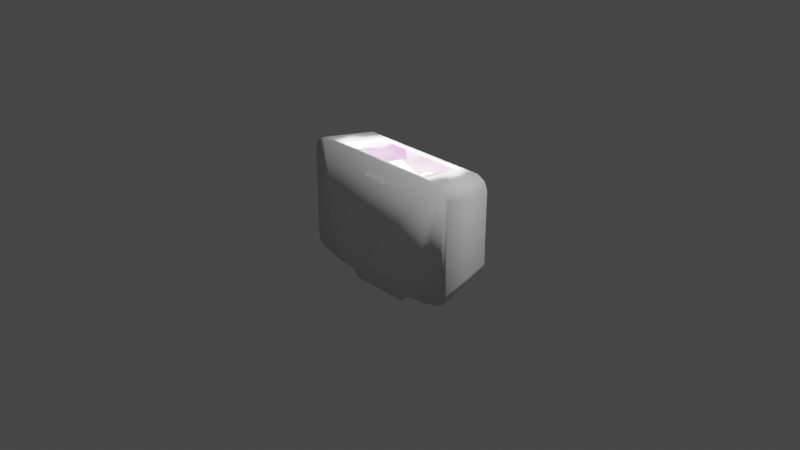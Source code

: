 # Source: Lynx_Airlock_Internal.blend  (saved by Blender 3.1.7; exported with 4.5.12 LTS)
import bpy
from mathutils import Matrix  # noqa: F401  (used for matrix-valued properties, if any)

bpy.ops.wm.read_factory_settings(use_empty=True)
scene = bpy.context.scene
scene.name = 'Scene'

# ---- collections
col_collection = bpy.data.collections.new('Collection'); scene.collection.children.link(col_collection)
col_collider_camera_collider_001 = bpy.data.collections.new('collider:Camera_Collider.001')  # instanced only; not linked into the scene

# ---- materials (node trees are filled in below, after node groups)
mat_depth_001 = bpy.data.materials.new('Depth.001')
mat_depth_001.use_transparent_shadow = False
mat_airlock_internal = bpy.data.materials.new('Airlock_Internal')
mat_airlock_internal.use_transparent_shadow = False

# ---- node groups
ng_maincolor = bpy.data.node_groups.new('MainColor', 'ShaderNodeTree')
_s = ng_maincolor.interface.new_socket(name='Color', in_out='OUTPUT', socket_type='NodeSocketColor')
_s = ng_maincolor.interface.new_socket(name='Alpha', in_out='OUTPUT', socket_type='NodeSocketFloat')
_s = ng_maincolor.interface.new_socket(name='VColor', in_out='INPUT', socket_type='NodeSocketColor')
_s = ng_maincolor.interface.new_socket(name='VAlpha', in_out='INPUT', socket_type='NodeSocketFloat')
_s.min_value = 1e+04
_s = ng_maincolor.interface.new_socket(name='CColor', in_out='INPUT', socket_type='NodeSocketColor')
_s = ng_maincolor.interface.new_socket(name='CAlpha', in_out='INPUT', socket_type='NodeSocketFloat')
_s.min_value = 1.0
_s = ng_maincolor.interface.new_socket(name='TColor', in_out='INPUT', socket_type='NodeSocketColor')
_s = ng_maincolor.interface.new_socket(name='TAlpha', in_out='INPUT', socket_type='NodeSocketFloat')
_s.min_value = 1.0
_N = ng_maincolor.nodes; _L = ng_maincolor.links
n0 = _N.new('NodeGroupInput'); n0.name = 'Group Input'; n0.location = (-284, 35)
n1 = _N.new('NodeGroupOutput'); n1.name = 'Group Output'; n1.location = (332, -19)
n2 = _N.new('ShaderNodeMix'); n2.name = 'VC*CC*TC'; n2.location = (127, -33)
n2.label = 'VC*CC*TC'
n2.hide = True
n2.data_type = 'RGBA'
n2.blend_type = 'MULTIPLY'
n2.inputs[0].default_value = 1.0
n3 = _N.new('ShaderNodeMix'); n3.name = 'VC*CC'; n3.location = (-44, 33)
n3.label = 'VC*CC'
n3.hide = True
n3.data_type = 'RGBA'
n3.blend_type = 'MULTIPLY'
n3.inputs[0].default_value = 1.0
n4 = _N.new('ShaderNodeMath'); n4.name = 'VA*CA'; n4.location = (-59, -19)
n4.label = 'VA*CA'
n4.hide = True
n4.operation = 'MULTIPLY'
n4.inputs[2].default_value = 0.0
n5 = _N.new('ShaderNodeMath'); n5.name = 'VA*CA*TA'; n5.location = (130, -79)
n5.label = 'VA*CA*TA'
n5.hide = True
n5.operation = 'MULTIPLY'
n5.inputs[2].default_value = 0.0
_L.new(n0.outputs[2], n3.inputs[7])
_L.new(n0.outputs[4], n2.inputs[7])
_L.new(n2.outputs[2], n1.inputs[0])
_L.new(n3.outputs[2], n2.inputs[6])
_L.new(n0.outputs[0], n3.inputs[6])
_L.new(n0.outputs[1], n4.inputs[0])
_L.new(n0.outputs[3], n4.inputs[1])
_L.new(n4.outputs[0], n5.inputs[0])
_L.new(n0.outputs[5], n5.inputs[1])
_L.new(n5.outputs[0], n1.inputs[1])
n1.is_active_output = True
ng_color4 = bpy.data.node_groups.new('Color4', 'ShaderNodeTree')
_s = ng_color4.interface.new_socket(name='Color', in_out='OUTPUT', socket_type='NodeSocketColor')
_s = ng_color4.interface.new_socket(name='Alpha', in_out='OUTPUT', socket_type='NodeSocketFloat')
_s = ng_color4.interface.new_socket(name='Color', in_out='INPUT', socket_type='NodeSocketColor')
_s = ng_color4.interface.new_socket(name='Alpha', in_out='INPUT', socket_type='NodeSocketFloat')
_s.min_value = 1.0
_N = ng_color4.nodes; _L = ng_color4.links
n0 = _N.new('NodeGroupInput'); n0.name = 'Group Input'; n0.location = (-403, 18)
n1 = _N.new('NodeGroupOutput'); n1.name = 'Group Output'; n1.location = (154, 24)
_L.new(n0.outputs[1], n1.inputs[1])
_L.new(n0.outputs[0], n1.inputs[0])
n1.is_active_output = True
ng_lighting = bpy.data.node_groups.new('Lighting', 'ShaderNodeTree')
_s = ng_lighting.interface.new_socket(name='AO', in_out='OUTPUT', socket_type='NodeSocketColor')
_s = ng_lighting.interface.new_socket(name='Emission', in_out='OUTPUT', socket_type='NodeSocketColor')
_s = ng_lighting.interface.new_socket(name='LightMap', in_out='INPUT', socket_type='NodeSocketColor')
_s = ng_lighting.interface.new_socket(name='LMAlpha', in_out='INPUT', socket_type='NodeSocketFloat')
_s.min_value = 1e+04
_s = ng_lighting.interface.new_socket(name='LightAmbient', in_out='INPUT', socket_type='NodeSocketFloat')
_s.min_value = 1e+04
_s = ng_lighting.interface.new_socket(name='LightColor1', in_out='INPUT', socket_type='NodeSocketColor')
_s = ng_lighting.interface.new_socket(name='LightColor2', in_out='INPUT', socket_type='NodeSocketColor')
_s = ng_lighting.interface.new_socket(name='LightColor3', in_out='INPUT', socket_type='NodeSocketColor')
_s = ng_lighting.interface.new_socket(name='Occlusion', in_out='INPUT', socket_type='NodeSocketFloat')
_s.min_value = 1e+04
_s = ng_lighting.interface.new_socket(name='BaseColor', in_out='INPUT', socket_type='NodeSocketColor')
_N = ng_lighting.nodes; _L = ng_lighting.links
n0 = _N.new('NodeGroupOutput'); n0.name = 'Group Output'; n0.location = (1055, 27)
n1 = _N.new('ShaderNodeMath'); n1.name = 'Math'; n1.location = (-79, 229)
n1.operation = 'POWER'
n1.inputs[2].default_value = 0.0
n2 = _N.new('ShaderNodeMix'); n2.name = 'Lerp'; n2.location = (542, 55)
n2.label = 'Lerp'
n2.hide = True
n2.data_type = 'RGBA'
n2.inputs[7].default_value = (1.0, 1.0, 1.0, 1.0)
n3 = _N.new('ShaderNodeMix'); n3.name = 'lerp-pre'; n3.location = (290, 36)
n3.label = 'lerp-pre'
n3.hide = True
n3.data_type = 'RGBA'
n3.blend_type = 'ADD'
n3.inputs[0].default_value = 1.0
n4 = _N.new('ShaderNodeMix'); n4.name = 'light3'; n4.location = (106, -32)
n4.label = 'light3'
n4.hide = True
n4.data_type = 'RGBA'
n4.blend_type = 'MULTIPLY'
n4.inputs[0].default_value = 1.0
n5 = _N.new('ShaderNodeMix'); n5.name = 'light2'; n5.location = (106, 18)
n5.label = 'light2'
n5.hide = True
n5.data_type = 'RGBA'
n5.blend_type = 'MULTIPLY'
n5.inputs[0].default_value = 1.0
n6 = _N.new('ShaderNodeMix'); n6.name = 'light1'; n6.location = (106, 61)
n6.label = 'light1'
n6.hide = True
n6.data_type = 'RGBA'
n6.blend_type = 'MULTIPLY'
n6.inputs[0].default_value = 1.0
n7 = _N.new('ShaderNodeMath'); n7.name = 'light3-mult'; n7.location = (-79, -13)
n7.label = 'light3-mult'
n7.hide = True
n7.operation = 'MULTIPLY'
n7.inputs[2].default_value = 0.0
n8 = _N.new('ShaderNodeSeparateColor'); n8.name = 'Separate RGB'; n8.location = (-280, 28)
n8.hide = True
n9 = _N.new('ShaderNodeMix'); n9.name = 'light-sum'; n9.location = (491, -22)
n9.label = 'light-sum'
n9.hide = True
n9.data_type = 'RGBA'
n9.blend_type = 'ADD'
n9.inputs[0].default_value = 1.0
n10 = _N.new('ShaderNodeMix'); n10.name = 'light3.001'; n10.location = (666, -30)
n10.label = 'light*base'
n10.hide = True
n10.data_type = 'RGBA'
n10.blend_type = 'MULTIPLY'
n10.inputs[0].default_value = 1.0
n11 = _N.new('ShaderNodeMix'); n11.name = 'light3.002'; n11.location = (860, -30)
n11.label = 'light*base*AO'
n11.hide = True
n11.data_type = 'RGBA'
n11.blend_type = 'MULTIPLY'
n11.inputs[0].default_value = 1.0
n12 = _N.new('NodeGroupInput'); n12.name = 'Group Input'; n12.location = (-493, 0)
_L.new(n12.outputs[0], n8.inputs[0])
_L.new(n8.outputs[0], n6.inputs[7])
_L.new(n12.outputs[4], n5.inputs[6])
_L.new(n8.outputs[1], n5.inputs[7])
_L.new(n8.outputs[2], n7.inputs[0])
_L.new(n7.outputs[0], n4.inputs[6])
_L.new(n12.outputs[5], n4.inputs[7])
_L.new(n6.outputs[2], n3.inputs[6])
_L.new(n5.outputs[2], n3.inputs[7])
_L.new(n3.outputs[2], n9.inputs[6])
_L.new(n4.outputs[2], n9.inputs[7])
_L.new(n12.outputs[1], n1.inputs[0])
_L.new(n12.outputs[6], n1.inputs[1])
_L.new(n1.outputs[0], n2.inputs[0])
_L.new(n2.outputs[2], n0.inputs[0])
_L.new(n9.outputs[2], n10.inputs[6])
_L.new(n12.outputs[7], n10.inputs[7])
_L.new(n10.outputs[2], n11.inputs[7])
_L.new(n2.outputs[2], n11.inputs[6])
_L.new(n11.outputs[2], n0.inputs[1])
_L.new(n12.outputs[2], n7.inputs[1])
_L.new(n3.outputs[2], n2.inputs[6])
_L.new(n12.outputs[3], n6.inputs[6])
n0.is_active_output = True
ng_standardshader = bpy.data.node_groups.new('StandardShader', 'ShaderNodeTree')
_s = ng_standardshader.interface.new_socket(name='BSDF', in_out='OUTPUT', socket_type='NodeSocketShader')
_s = ng_standardshader.interface.new_socket(name='BaseColor', in_out='INPUT', socket_type='NodeSocketColor')
_s = ng_standardshader.interface.new_socket(name='Shininess', in_out='INPUT', socket_type='NodeSocketFloat')
_s.min_value = 1e+04
_s = ng_standardshader.interface.new_socket(name='Gloss', in_out='INPUT', socket_type='NodeSocketFloat')
_s.min_value = 1e+04
_s = ng_standardshader.interface.new_socket(name='Emission', in_out='INPUT', socket_type='NodeSocketColor')
_s = ng_standardshader.interface.new_socket(name='Emission Strength', in_out='INPUT', socket_type='NodeSocketFloat')
_s.min_value = 1e+06
_s = ng_standardshader.interface.new_socket(name='Alpha', in_out='INPUT', socket_type='NodeSocketFloat')
_s.min_value = 1.0
_s = ng_standardshader.interface.new_socket(name='NormalColor', in_out='INPUT', socket_type='NodeSocketColor')
_N = ng_standardshader.nodes; _L = ng_standardshader.links
n0 = _N.new('NodeGroupOutput'); n0.name = 'Group Output'; n0.location = (555, 248)
n1 = _N.new('NodeGroupInput'); n1.name = 'Group Input'; n1.location = (-444, 74)
n2 = _N.new('ShaderNodeNormalMap'); n2.name = 'Normal Map'; n2.location = (-96, -256)
n2.hide = True
n3 = _N.new('ShaderNodeMath'); n3.name = 'Roughness'; n3.location = (-4, -2)
n3.label = 'Roughness'
n3.hide = True
n3.operation = 'SQRT'
n3.inputs[2].default_value = 0.0
n4 = _N.new('ShaderNodeMath'); n4.name = 'SpecularConv'; n4.location = (-120, 39)
n4.label = 'SpecularConv'
n4.hide = True
n4.operation = 'SQRT'
n4.inputs[2].default_value = 0.0
n5 = _N.new('ShaderNodeMath'); n5.name = 'Gloss2Rough'; n5.location = (-176, -1)
n5.label = 'Gloss2Rough'
n5.hide = True
n5.operation = 'SUBTRACT'
n5.inputs[0].default_value = 1.0
n5.inputs[2].default_value = 0.0
n6 = _N.new('ShaderNodeBsdfPrincipled'); n6.name = 'Principled BSDF'; n6.location = (226, 256)
n6.distribution = 'GGX'
n6.subsurface_method = 'BURLEY'
n6.inputs[3].default_value = 1.45
_L.new(n6.outputs[0], n0.inputs[0])
_L.new(n4.outputs[0], n6.inputs[13])
_L.new(n1.outputs[3], n6.inputs[27])
_L.new(n3.outputs[0], n6.inputs[2])
_L.new(n1.outputs[0], n6.inputs[0])
_L.new(n1.outputs[1], n4.inputs[0])
_L.new(n1.outputs[6], n2.inputs[1])
_L.new(n5.outputs[0], n3.inputs[0])
_L.new(n1.outputs[2], n5.inputs[1])
_L.new(n2.outputs[0], n6.inputs[5])
_L.new(n1.outputs[5], n6.inputs[4])
_L.new(n1.outputs[4], n6.inputs[28])
n0.is_active_output = True
ng_dxtnormal = bpy.data.node_groups.new('dxtNormal', 'ShaderNodeTree')
_s = ng_dxtnormal.interface.new_socket(name='Color', in_out='OUTPUT', socket_type='NodeSocketColor')
_s = ng_dxtnormal.interface.new_socket(name='RGB', in_out='INPUT', socket_type='NodeSocketColor')
_s = ng_dxtnormal.interface.new_socket(name='Alpha', in_out='INPUT', socket_type='NodeSocketFloat')
_s.min_value = 1e+04
_N = ng_dxtnormal.nodes; _L = ng_dxtnormal.links
n0 = _N.new('NodeReroute'); n0.name = 'Reroute'; n0.location = (396, 44)
n0.width = 100
n0.socket_idname = 'NodeSocketFloat'
n1 = _N.new('NodeReroute'); n1.name = 'Reroute.002'; n1.location = (378, 56)
n1.width = 100
n1.socket_idname = 'NodeSocketFloat'
n2 = _N.new('NodeReroute'); n2.name = 'Reroute.001'; n2.location = (376, 13)
n2.width = 100
n2.socket_idname = 'NodeSocketFloat'
n3 = _N.new('NodeGroupInput'); n3.name = 'dxtNormalInput'; n3.location = (36, 79)
n3.label = 'dxtNormalInput'
n4 = _N.new('NodeGroupOutput'); n4.name = 'dxtNormalOutput'; n4.location = (1779, 73)
n4.label = 'dxtNormalOutput'
n5 = _N.new('ShaderNodeSeparateColor'); n5.name = 'dxtNormal.separateRGB'; n5.location = (215, 54)
n5.label = 'separateRGB'
n5.width = 125
n5.hide = True
n6 = _N.new('ShaderNodeVectorMath'); n6.name = 'mul2'; n6.location = (611, 34)
n6.label = '*2'
n6.hide = True
n6.operation = 'SCALE'
n6.inputs[3].default_value = 2.0
n7 = _N.new('ShaderNodeCombineXYZ'); n7.name = 'Combine XYZ'; n7.location = (446, 34)
n7.hide = True
n8 = _N.new('ShaderNodeMath'); n8.name = 'subXY'; n8.location = (1106, 34)
n8.label = 'Z^2'
n8.hide = True
n8.operation = 'SUBTRACT'
n8.use_clamp = True
n8.inputs[0].default_value = 1.0
n8.inputs[2].default_value = 0.0
n9 = _N.new('ShaderNodeMath'); n9.name = 'sqrtZ2'; n9.location = (1271, 34)
n9.label = 'Z = sqrt(1-X^2-Y^2)'
n9.hide = True
n9.operation = 'SQRT'
n9.inputs[2].default_value = 0.0
n10 = _N.new('ShaderNodeCombineColor'); n10.name = 'Combine RGB'; n10.location = (1593, 53)
n10.hide = True
n11 = _N.new('ShaderNodeMath'); n11.name = 'zToBlue'; n11.location = (1436, 34)
n11.label = 'Z to Blue'
n11.hide = True
n11.operation = 'MULTIPLY_ADD'
n12 = _N.new('ShaderNodeVectorMath'); n12.name = 'sub1'; n12.location = (776, 34)
n12.label = '-1'
n12.hide = True
n12.operation = 'SUBTRACT'
n12.inputs[1].default_value = (1.0, 1.0, 0.0)
n13 = _N.new('ShaderNodeVectorMath'); n13.name = 'xy_dot_xy'; n13.location = (941, 34)
n13.label = 'xy . xy'
n13.hide = True
n13.operation = 'DOT_PRODUCT'
_L.new(n3.outputs[0], n5.inputs[0])
_L.new(n5.outputs[1], n0.inputs[0])
_L.new(n3.outputs[1], n2.inputs[0])
_L.new(n2.outputs[0], n1.inputs[0])
_L.new(n1.outputs[0], n10.inputs[0])
_L.new(n10.outputs[0], n4.inputs[0])
_L.new(n7.outputs[0], n6.inputs[0])
_L.new(n6.outputs[0], n12.inputs[0])
_L.new(n8.outputs[0], n9.inputs[0])
_L.new(n9.outputs[0], n11.inputs[0])
_L.new(n11.outputs[0], n10.inputs[2])
_L.new(n0.outputs[0], n7.inputs[1])
_L.new(n2.outputs[0], n7.inputs[0])
_L.new(n0.outputs[0], n10.inputs[1])
_L.new(n12.outputs[0], n13.inputs[0])
_L.new(n12.outputs[0], n13.inputs[1])
_L.new(n13.outputs[1], n8.inputs[1])
n4.is_active_output = True

# ---- material node trees
mat_airlock_internal.use_nodes = True; mat_airlock_internal.node_tree.nodes.clear()
_N = mat_airlock_internal.node_tree.nodes; _L = mat_airlock_internal.node_tree.links
n0 = _N.new('ShaderNodeOutputMaterial'); n0.name = 'Material Output'; n0.location = (1191, 279)
n1 = _N.new('ShaderNodeValue'); n1.name = '_Shininess'; n1.location = (841, 178)
n1.label = '_Shininess'
n1.hide = True
n1.outputs[0].default_value = 0.5
n2 = _N.new('ShaderNodeGroup'); n2.name = 'Group'; n2.location = (657, 252)
n2.hide = True
n2.node_tree = ng_maincolor
n2.inputs[3].default_value = 1.0
n2.inputs[5].default_value = 1.0
n3 = _N.new('ShaderNodeVertexColor'); n3.name = 'Vertex Color'; n3.location = (475, 312)
n3.hide = True
n4 = _N.new('ShaderNodeTexImage'); n4.name = '_BumpMap'; n4.location = (-356, 49)
n4.label = '_BumpMap'
n4.hide = True
n5 = _N.new('ShaderNodeTexImage'); n5.name = '_MainTex'; n5.location = (-356, 180)
n5.label = '_MainTex'
n5.hide = True
n6 = _N.new('ShaderNodeUVMap'); n6.name = 'UV2'; n6.location = (-562, 503)
n6.label = 'UV2'
n6.uv_map = 'UV2'
n7 = _N.new('ShaderNodeUVMap'); n7.name = 'UV'; n7.location = (-562, 175)
n7.label = 'UV'
n7.uv_map = 'UV'
n8 = _N.new('ShaderNodeTexImage'); n8.name = '_LightMap'; n8.location = (-356, 487)
n8.label = '_LightMap'
n8.hide = True
n9 = _N.new('ShaderNodeValue'); n9.name = '_LightAmbient.001'; n9.location = (-255, 435)
n9.label = '_LightAmbient'
n9.hide = True
n9.outputs[0].default_value = 1.0
n10 = _N.new('ShaderNodeGroup'); n10.name = '_LightColor1'; n10.location = (-255, 389)
n10.label = '_LightColor1'
n10.hide = True
n10.node_tree = ng_color4
n10.inputs[0].default_value = (1.0, 0.9647, 0.7647, 0.0)
n10.inputs[1].default_value = 0.0
n11 = _N.new('ShaderNodeGroup'); n11.name = '_LightColor2'; n11.location = (-255, 335)
n11.label = '_LightColor2'
n11.hide = True
n11.node_tree = ng_color4
n11.inputs[0].default_value = (0.0, 0.0, 0.0, 0.0)
n11.inputs[1].default_value = 0.0
n12 = _N.new('ShaderNodeGroup'); n12.name = 'AmbientColor'; n12.location = (-255, 285)
n12.label = 'AmbientColor'
n12.hide = True
n12.node_tree = ng_color4
n12.inputs[0].default_value = (1.0, 1.0, 1.0, 1.0)
n12.inputs[1].default_value = 1.0
n13 = _N.new('ShaderNodeValue'); n13.name = '_Occlusion'; n13.location = (-255, 233)
n13.label = '_Occlusion'
n13.hide = True
n13.outputs[0].default_value = 1.0
n14 = _N.new('ShaderNodeGroup'); n14.name = 'Lighting'; n14.location = (250, 101)
n14.label = 'Lighting'
n14.hide = True
n14.node_tree = ng_lighting
n15 = _N.new('ShaderNodeGroup'); n15.name = '_SpecColor'; n15.location = (487, 125)
n15.label = '_SpecColor'
n15.hide = True
n15.node_tree = ng_color4
n15.inputs[0].default_value = (0.8627, 0.8627, 0.8627, 1.0)
n15.inputs[1].default_value = 1.0
n16 = _N.new('ShaderNodeMath'); n16.name = 'Math.001'; n16.location = (664, 148)
n16.hide = True
n16.operation = 'MULTIPLY'
n16.inputs[2].default_value = 0.0
n17 = _N.new('ShaderNodeMath'); n17.name = 'Math.002'; n17.location = (838, 142)
n17.hide = True
n17.operation = 'MULTIPLY'
n17.inputs[1].default_value = 2.0
n17.inputs[2].default_value = 0.0
n18 = _N.new('ShaderNodeGroup'); n18.name = 'Group.001'; n18.location = (1019, 268)
n18.node_tree = ng_standardshader
n18.inputs[4].default_value = 1.0
n18.inputs[5].default_value = 1.0
n19 = _N.new('ShaderNodeGroup'); n19.name = 'dxtNormal'; n19.location = (-72, 49)
n19.label = 'dxtNormal'
n19.hide = True
n19.node_tree = ng_dxtnormal
_L.new(n7.outputs[0], n5.inputs[0])
_L.new(n7.outputs[0], n4.inputs[0])
_L.new(n4.outputs[0], n19.inputs[0])
_L.new(n4.outputs[1], n19.inputs[1])
_L.new(n5.outputs[0], n2.inputs[4])
_L.new(n3.outputs[0], n2.inputs[0])
_L.new(n3.outputs[1], n2.inputs[1])
_L.new(n10.outputs[0], n14.inputs[3])
_L.new(n11.outputs[0], n14.inputs[4])
_L.new(n18.outputs[0], n0.inputs[0])
_L.new(n5.outputs[1], n16.inputs[0])
_L.new(n16.outputs[0], n17.inputs[0])
_L.new(n15.outputs[0], n16.inputs[1])
_L.new(n12.outputs[0], n14.inputs[5])
_L.new(n5.outputs[0], n14.inputs[7])
_L.new(n13.outputs[0], n14.inputs[6])
_L.new(n8.outputs[0], n14.inputs[0])
_L.new(n8.outputs[1], n14.inputs[1])
_L.new(n9.outputs[0], n14.inputs[2])
_L.new(n2.outputs[0], n18.inputs[0])
_L.new(n14.outputs[0], n2.inputs[2])
_L.new(n14.outputs[1], n18.inputs[3])
_L.new(n1.outputs[0], n18.inputs[1])
_L.new(n17.outputs[0], n18.inputs[2])
_L.new(n19.outputs[0], n18.inputs[6])
_L.new(n6.outputs[0], n8.inputs[0])
n0.is_active_output = True

# ---- world
world_world = bpy.data.worlds.new('World'); scene.world = world_world
world_world.use_nodes = True; world_world.node_tree.nodes.clear()
_N = world_world.node_tree.nodes; _L = world_world.node_tree.links
n0 = _N.new('ShaderNodeOutputWorld'); n0.name = 'World Output'; n0.location = (300, 300)
n1 = _N.new('ShaderNodeBackground'); n1.name = 'Background'; n1.location = (10, 300)
n1.inputs[0].default_value = (0.05088, 0.05088, 0.05088, 1.0)
_L.new(n1.outputs[0], n0.inputs[0])
n0.is_active_output = True
world_world.color = (0.05088, 0.05088, 0.05088)
world_world.use_sun_shadow = False
world_world.sun_shadow_jitter_overblur = 0.0

# ---- cameras
cam_camera = bpy.data.cameras.new('Camera')
cam_camera.clip_end = 100.0
cam_camera.ortho_scale = 7.314

# ---- lights
light_light = bpy.data.lights.new('Light', 'POINT')
light_light.transmission_factor = 0.0
light_light.energy = 1000.0
light_light.shadow_soft_size = 0.1
light_light.shadow_maximum_resolution = 0.006
light_light.use_absolute_resolution = True
light_point_light = bpy.data.lights.new('Point light', 'POINT')
light_point_light.transmission_factor = 0.0
light_point_light.use_custom_distance = True
light_point_light.cutoff_distance = 3.0
light_point_light.energy = 350.0
light_point_light.shadow_soft_size = 0.25
light_point_light.shadow_maximum_resolution = 0.006
light_point_light.use_absolute_resolution = True
light_point_light_001 = bpy.data.lights.new('Point light.001', 'POINT')
light_point_light_001.transmission_factor = 0.0
light_point_light_001.use_custom_distance = True
light_point_light_001.cutoff_distance = 3.0
light_point_light_001.energy = 350.0
light_point_light_001.shadow_soft_size = 0.25
light_point_light_001.shadow_maximum_resolution = 0.006
light_point_light_001.use_absolute_resolution = True

# ---- meshes
me_model_001 = bpy.data.meshes.new('Model.001')
me_model_001.from_pydata([(-0.2742, -0.5614, 0.2496), (-0.2742, 0.2667, -0.3116), (0.2742, -0.5614, -0.3116), (-0.2742, 0.2667, 0.2496), (-0.2742, -0.5614, -0.3116), (0.2742, -0.5614, 0.2496), (0.2742, 0.2667, -0.3116), (0.2742, 0.2667, 0.2496), (0.5796, -0.5306, -0.3116), (0.4529, -0.6014, -0.3116), (-0.5796, -0.5306, -0.3116), (-0.4529, -0.6014, -0.3116), (-0.5796, 0.355, -0.3116), (0.5796, 0.355, -0.3116), (-0.5796, 0.355, 0.2496), (-0.5796, -0.5938, 0.2496), (0.5796, -0.5938, 0.2496), (0.4529, -0.6786, 0.2496), (0.5796, 0.355, 0.2496), (-0.4529, -0.6786, 0.2496)], [], [(9, 11, 19, 17), (9, 17, 16, 8), (18, 14, 12, 13), (19, 11, 10, 15), (8, 16, 18, 13), (12, 14, 15, 10), (2, 9, 8), (4, 10, 11), (4, 1, 12, 10), (1, 6, 13, 12), (2, 4, 11, 9), (6, 2, 8, 13), (3, 0, 15, 14), (5, 16, 17), (7, 3, 14, 18), (0, 5, 17, 19), (0, 19, 15), (5, 7, 18, 16)])
_uv = me_model_001.uv_layers.new(name='UVMap')
_uv.uv.foreach_set('vector', [0.5544, 0.5833, 0.4232, 0.5833, 0.4232, 0.9105, 0.5544, 0.9105, 0.8146, 0.002682, 0.9981, 0.002682, 0.9981, 0.09207, 0.8146, 0.09207, 0.2389, 0.9468, 0.5089, 0.9468, 0.2248, 0.9895, 0.2703, 0.9468, 0.9981, 0.002682, 0.8146, 0.002682, 0.8146, 0.09207, 0.9981, 0.09207, 0.9831, 0.3817, 0.8414, 0.4136, 0.2797, 0.3548, 0.01855, 0.3548, 0.01855, 0.3079, 0.8351, 0.4341, 0.9819, 0.4341, 0.9672, 0.6941, 0.7613, 0.4534, 0.8048, 0.4653, 0.7897, 0.519, 0.774, 0.1138, 0.7897, 0.02696, 0.8048, 0.273, 0.774, 0.1138, 0.65, 0.05353, 0.676, 0.02696, 0.7897, 0.02696, 0.65, 0.05353, 0.1282, 0.3053, 0.01855, 0.3079, 0.676, 0.02696, 0.7613, 0.4534, 0.7789, 0.1989, 0.8048, 0.273, 0.8048, 0.4653, 0.1282, 0.3053, 0.7437, 0.4732, 0.7897, 0.519, 0.01855, 0.3079, 0.6468, 0.07576, 0.5601, 0.1312, 0.5535, 0.01899, 0.6637, 0.01907, 0.5601, 0.3998, 0.5534, 0.4456, 0.5378, 0.399, 0.6467, 0.3952, 0.6468, 0.07576, 0.6637, 0.01907, 0.6636, 0.4457, 0.5575, 0.1557, 0.5574, 0.3921, 0.5378, 0.399, 0.5378, 0.2323, 0.5575, 0.1557, 0.5378, 0.2323, 0.5535, 0.01899, 0.5601, 0.3998, 0.6467, 0.3952, 0.6636, 0.4457, 0.5534, 0.4456])
_uv.active_render = True
_uv = me_model_001.uv_layers.new(name='UVMap2')
_uv.uv.foreach_set('vector', [0.6048, 0.5758, 0.7533, 0.5758, 0.7533, 0.9475, 0.6048, 0.9475, 0.603, 0.5857, 0.603, 0.9373, 0.5533, 0.9301, 0.5557, 0.5796, 0.2166, 0.6513, 0.5386, 0.6513, 0.5386, 0.9631, 0.2166, 0.9631, 0.9049, 0.9362, 0.9049, 0.5867, 0.9518, 0.5807, 0.9541, 0.9291, 0.2267, 0.4773, 0.0909, 0.5077, 0.09106, 0.04849, 0.2269, 0.04868, 0.5074, 0.04906, 0.6432, 0.2186, 0.6431, 0.5084, 0.5073, 0.4777, 0.2586, 0.4739, 0.2574, 0.5116, 0.2267, 0.4773, 0.4557, 0.4643, 0.5073, 0.4777, 0.367, 0.5117, 0.4557, 0.4643, 0.4854, 0.2339, 0.5073, 0.2184, 0.5073, 0.4777, 0.4854, 0.2339, 0.2464, 0.09916, 0.2269, 0.04868, 0.5073, 0.2184, 0.2586, 0.4739, 0.4069, 0.4787, 0.367, 0.5117, 0.2574, 0.5116, 0.2464, 0.09916, 0.2453, 0.4562, 0.2267, 0.4773, 0.2269, 0.04868, 0.7084, 0.2629, 0.7448, 0.4898, 0.6713, 0.5071, 0.6713, 0.2185, 0.9206, 0.4898, 0.9506, 0.5071, 0.9201, 0.548, 0.9176, 0.2629, 0.7084, 0.2629, 0.6713, 0.2185, 0.9506, 0.2185, 0.7608, 0.4967, 0.9156, 0.4967, 0.9201, 0.548, 0.8109, 0.548, 0.7608, 0.4967, 0.8109, 0.548, 0.6713, 0.5071, 0.9206, 0.4898, 0.9176, 0.2629, 0.9506, 0.2185, 0.9506, 0.5071])
me_model_001.use_remesh_fix_poles = True
me_model_001.use_remesh_preserve_attributes = False
me_model_001.update()
me_model_001.normals_split_custom_set([tuple(v) for v in zip(*[iter([0.0, 0.9907, 0.1364, 0.0, 0.9907, 0.1364, 0.0, 0.9907, 0.1364, 0.0, 0.9907, 0.1364, -0.5207, 0.8471, 0.106, -0.5207, 0.8471, 0.106, -0.5207, 0.8471, 0.106, -0.5207, 0.8471, 0.106, 0.0, -1.0, 0.0, 0.0, -1.0, 0.0, 0.0, -1.0, 0.0, 0.0, -1.0, 0.0, 0.5207, 0.8471, 0.106, 0.5207, 0.8471, 0.106, 0.5207, 0.8471, 0.106, 0.5207, 0.8471, 0.106, -1.0, 5.789e-08, 0.0, -1.0, 5.789e-08, 0.0, -1.0, 5.789e-08, 0.0, -1.0, 5.789e-08, 0.0, 1.0, 5.789e-08, 0.0, 1.0, 5.789e-08, 0.0, 1.0, 5.789e-08, 0.0, 1.0, 5.789e-08, 0.0, 4.205e-07, -2.13e-07, 1.0, 4.205e-07, -2.13e-07, 1.0, 4.205e-07, -2.13e-07, 1.0, 0.0, 6.39e-07, 1.0, 0.0, 6.39e-07, 1.0, 0.0, 6.39e-07, 1.0, 3.418e-07, -1.739e-08, 1.0, 3.418e-07, -1.739e-08, 1.0, 3.418e-07, -1.739e-08, 1.0, 3.418e-07, -1.739e-08, 1.0, -7.412e-08, 0.0, 1.0, -7.412e-08, 0.0, 1.0, -7.412e-08, 0.0, 1.0, -7.412e-08, 0.0, 1.0, -6.405e-08, 7.453e-07, 1.0, -6.405e-08, 7.453e-07, 1.0, -6.405e-08, 7.453e-07, 1.0, -6.405e-08, 7.453e-07, 1.0, 0.0, -1.739e-08, 1.0, 0.0, -1.739e-08, 1.0, 0.0, -1.739e-08, 1.0, 0.0, -1.739e-08, 1.0, -2.197e-07, 1.032e-06, -1.0, -2.197e-07, 1.032e-06, -1.0, -2.197e-07, 1.032e-06, -1.0, -2.197e-07, 1.032e-06, -1.0, -3.724e-07, 5.029e-07, -1.0, -3.724e-07, 5.029e-07, -1.0, -3.724e-07, 5.029e-07, -1.0, 4.941e-08, 1.181e-06, -1.0, 4.941e-08, 1.181e-06, -1.0, 4.941e-08, 1.181e-06, -1.0, 4.941e-08, 1.181e-06, -1.0, 8.738e-08, 5.083e-07, -1.0, 8.738e-08, 5.083e-07, -1.0, 8.738e-08, 5.083e-07, -1.0, 8.738e-08, 5.083e-07, -1.0, 0.0, 0.0, -1.0, 0.0, 0.0, -1.0, 0.0, 0.0, -1.0, -2.197e-07, 1.032e-06, -1.0, -2.197e-07, 1.032e-06, -1.0, -2.197e-07, 1.032e-06, -1.0, -2.197e-07, 1.032e-06, -1.0])] * 3)])
me_depthmask = bpy.data.meshes.new('Depthmask')
me_depthmask.from_pydata([(0.8432, -0.5906, -0.3274), (0.1303, -0.3496, -0.3479), (0.1141, -0.356, -0.3479), (0.7539, -0.6382, -0.3274), (0.8822, -0.5099, -0.3275), (0.1366, -0.3354, -0.3479), (0.8822, 0.2899, -0.3275), (0.1366, -0.2055, -0.3479), (0.8686, 0.349, -0.3275), (0.1303, -0.1912, -0.3479), (0.8208, 0.3984, -0.3275), (0.1141, -0.1849, -0.3479), (0.4299, 0.4828, -0.3275), (0.1167, -0.3251, -0.3369), (0.1149, -0.3337, -0.3369), (0.657, 0.5973, 0.2783), (0.8876, 0.5328, 0.2783), (0.4309, 0.6198, 0.2783), (0.949, 0.3922, 0.2783), (0.949, -0.5949, 0.2783), (0.8976, -0.6894, 0.278), (0.9354, 0.482, 0.2783), (0.3317, 0.7054, 0.2783), (0.3655, 0.5281, -0.3667), (0.8207, -0.7266, 0.2776), (-0.3655, 0.5281, -0.3667), (-0.3315, 0.7054, 0.2783), (-0.4299, 0.4828, -0.3275), (-0.1141, -0.1849, -0.3479), (-0.752, 0.4238, -0.3275), (-0.657, 0.5973, 0.2783), (-0.8188, 0.5592, 0.2783), (-0.4309, 0.6198, 0.2783), (-0.8447, 0.3737, -0.3275), (-0.9115, 0.5074, 0.2783), (-0.8822, 0.2899, -0.3275), (-0.949, 0.3922, 0.2783), (-0.8822, -0.5099, -0.3275), (-0.949, -0.5949, 0.2783), (-0.8432, -0.5906, -0.3274), (-0.91, -0.6777, 0.2783), (-0.7539, -0.6382, -0.3274), (-0.8207, -0.7266, 0.2783), (-0.1303, -0.3496, -0.3479), (-0.1141, -0.356, -0.3479), (0.0975, -0.3424, -0.3369), (0.1077, -0.3404, -0.3369), (-0.0975, -0.3424, -0.3369), (-0.1078, -0.3404, -0.3369), (-0.1149, -0.3337, -0.3369), (-0.1366, -0.3354, -0.3479), (-0.1167, -0.3251, -0.3369), (-0.1366, -0.2055, -0.3479), (-0.1167, -0.2158, -0.3369), (-0.1303, -0.1912, -0.3479), (-0.1149, -0.2071, -0.3369), (-0.1078, -0.2005, -0.3369), (-0.0975, -0.1985, -0.3369), (0.0975, -0.1985, -0.3369), (0.1078, -0.2005, -0.3369), (0.1149, -0.2071, -0.3369), (0.1167, -0.2158, -0.3369), (-0.5957, -0.7188, 0.2248), (-0.5822, -0.6919, 0.2315), (-0.5401, -0.6255, -0.3039), (-0.5526, -0.6396, -0.3106), (0.5957, -0.7188, 0.2248), (0.5526, -0.6396, -0.3106), (0.5822, -0.6919, 0.2315), (0.5401, -0.6255, -0.3039), (0.4529, -0.6014, -0.3116), (-0.4529, -0.6014, -0.3116), (0.0, -0.6014, -0.3116), (-0.4529, -0.6786, 0.2496), (0.4529, -0.6786, 0.2496), (0.0, -0.6786, 0.2496), (0.5796, -0.5938, 0.2496), (0.5796, -0.5306, -0.3116), (-0.5796, -0.5306, -0.3116), (-0.5796, -0.5938, 0.2496)], [], [(0, 2, 1), (0, 3, 2), (4, 0, 1), (5, 4, 1), (6, 4, 5), (7, 6, 5), (8, 6, 7), (9, 8, 7), (8, 9, 10), (11, 10, 9), (11, 12, 10), (13, 5, 1), (14, 13, 1), (10, 12, 15), (16, 10, 15), (8, 10, 16), (15, 12, 17), (4, 6, 18), (19, 4, 18), (0, 4, 19), (20, 0, 19), (20, 16, 15), (21, 8, 16), (21, 20, 19), (18, 21, 19), (16, 20, 21), (17, 12, 22), (12, 23, 22), (12, 11, 23), (3, 0, 20), (24, 3, 20), (24, 15, 17), (24, 20, 15), (18, 6, 21), (6, 8, 21), (23, 25, 22), (25, 26, 22), (25, 27, 26), (27, 25, 28), (29, 27, 28), (27, 29, 30), (29, 31, 30), (27, 30, 32), (27, 32, 26), (26, 32, 22), (29, 33, 31), (33, 34, 31), (33, 35, 34), (35, 36, 34), (35, 37, 36), (37, 38, 36), (36, 38, 34), (37, 39, 38), (39, 40, 38), (31, 40, 30), (40, 31, 34), (38, 40, 34), (39, 41, 40), (41, 42, 40), (30, 42, 32), (40, 42, 30), (39, 43, 41), (39, 37, 43), (43, 44, 41), (44, 2, 41), (2, 3, 41), (45, 2, 44), (45, 46, 2), (46, 1, 2), (46, 14, 1), (47, 45, 44), (47, 44, 43), (48, 47, 43), (49, 48, 43), (49, 43, 50), (51, 49, 50), (51, 50, 52), (53, 51, 52), (53, 52, 54), (55, 53, 54), (56, 55, 54), (56, 54, 28), (57, 56, 28), (57, 28, 11), (58, 57, 11), (58, 11, 9), (59, 58, 9), (60, 59, 9), (60, 9, 7), (61, 60, 7), (61, 7, 5), (13, 61, 5), (33, 54, 52), (54, 33, 29), (28, 54, 29), (11, 28, 25), (23, 11, 25), (35, 33, 52), (37, 35, 52), (50, 37, 52), (37, 50, 43), (64, 63, 62), (65, 64, 62), (62, 42, 65), (24, 42, 62), (66, 24, 62), (66, 62, 63), (3, 24, 66), (67, 3, 66), (41, 3, 67), (65, 41, 67), (42, 41, 65), (66, 68, 67), (63, 68, 66), (68, 69, 67), (65, 67, 69), (69, 64, 65), (69, 70, 64), (70, 71, 64), (70, 72, 71), (63, 73, 68), (73, 74, 68), (73, 75, 74), (68, 74, 76), (68, 76, 77), (69, 68, 77), (77, 70, 69), (24, 17, 42), (71, 78, 64), (64, 78, 79), (63, 64, 79), (79, 73, 63), (32, 17, 22), (17, 32, 42)])
me_depthmask.materials.append(mat_depth_001)
me_depthmask.use_remesh_fix_poles = True
me_depthmask.use_remesh_preserve_attributes = False
me_depthmask.update()
me_depthmask.normals_split_custom_set([tuple(v) for v in zip(*[iter([0.5108, -0.5005, -0.6989, -0.05316, 0.2235, -0.9733, -0.1157, 0.107, -0.9875, 0.5108, -0.5005, -0.699, 0.161, -0.6924, -0.7034, -0.05318, 0.2235, -0.9733, 0.6946, -0.1565, -0.7022, 0.5108, -0.5005, -0.699, -0.1157, 0.107, -0.9875, -0.1908, 0.03741, -0.9809, 0.6946, -0.1564, -0.7022, -0.1157, 0.107, -0.9875, 0.6934, 0.05802, -0.7182, 0.6946, -0.1565, -0.7022, -0.1908, 0.03741, -0.9809, -0.1906, -0.03992, -0.9808, 0.6934, 0.05814, -0.7182, -0.1908, 0.03741, -0.9809, 0.6308, 0.3017, -0.7149, 0.6934, 0.05808, -0.7182, -0.1906, -0.03993, -0.9808, -0.1183, -0.1131, -0.9865, 0.6309, 0.3017, -0.7149, -0.1907, -0.03993, -0.9808, 0.6309, 0.3016, -0.7148, -0.1183, -0.1132, -0.9865, 0.3431, 0.5912, -0.7299, -0.04488, -0.2629, -0.9638, 0.3431, 0.5912, -0.7299, -0.1183, -0.1131, -0.9865, -0.04488, -0.263, -0.9638, 0.4222, 0.5051, -0.7527, 0.3431, 0.5912, -0.7299, -0.465, 0.06224, -0.8831, -0.1907, 0.03743, -0.9809, -0.1157, 0.107, -0.9875, -0.3805, 0.2288, -0.896, -0.465, 0.06224, -0.8831, -0.1157, 0.107, -0.9875, 0.3431, 0.5912, -0.7299, 0.4222, 0.5052, -0.7527, 0.1437, 0.7893, 0.597, 0.4117, 0.7209, 0.5575, 0.3431, 0.5912, -0.7299, 0.1438, 0.7893, 0.597, 0.6308, 0.3017, -0.7149, 0.3431, 0.5912, -0.7299, 0.4117, 0.721, 0.5575, 0.1437, 0.7893, 0.597, 0.4221, 0.5051, -0.7528, 0.2858, 0.6385, 0.7146, 0.6946, -0.1564, -0.7022, 0.6934, 0.0581, -0.7182, 0.7601, 0.07612, 0.6453, 0.7712, -0.2008, 0.604, 0.6946, -0.1565, -0.7022, 0.7601, 0.07623, 0.6453, 0.5108, -0.5005, -0.699, 0.6946, -0.1564, -0.7022, 0.7713, -0.2008, 0.604, 0.5708, -0.5841, 0.5771, 0.5108, -0.5005, -0.699, 0.7712, -0.2008, 0.6041, 0.5708, -0.5842, 0.577, 0.4117, 0.7209, 0.5574, 0.1438, 0.7892, 0.597, 0.7232, 0.3914, 0.569, 0.6309, 0.3017, -0.7148, 0.4117, 0.7209, 0.5575, 0.7232, 0.3914, 0.569, 0.5708, -0.5841, 0.5771, 0.7713, -0.2008, 0.604, 0.7601, 0.07616, 0.6453, 0.7232, 0.3914, 0.569, 0.7713, -0.2008, 0.604, 0.4117, 0.7209, 0.5575, 0.5708, -0.5841, 0.577, 0.7232, 0.3914, 0.569, 0.2857, 0.6386, 0.7146, 0.4222, 0.5051, -0.7527, 0.2679, 0.7949, 0.5443, 0.4221, 0.5052, -0.7527, 0.3492, 0.5488, -0.7595, 0.2679, 0.7949, 0.5444, 0.4221, 0.5052, -0.7528, -0.04488, -0.2629, -0.9638, 0.3492, 0.5488, -0.7595, 0.161, -0.6923, -0.7034, 0.5108, -0.5005, -0.699, 0.5709, -0.5841, 0.577, 0.1951, -0.7788, 0.5962, 0.161, -0.6923, -0.7034, 0.5708, -0.5841, 0.5771, 0.195, -0.7788, 0.5962, 0.1437, 0.7892, 0.597, 0.2858, 0.6385, 0.7146, 0.1951, -0.7788, 0.5962, 0.5708, -0.5841, 0.577, 0.1437, 0.7893, 0.597, 0.7601, 0.07617, 0.6453, 0.6934, 0.05807, -0.7182, 0.7232, 0.3914, 0.569, 0.6933, 0.05811, -0.7183, 0.6309, 0.3017, -0.7149, 0.7232, 0.3915, 0.569, 0.3492, 0.5488, -0.7595, -0.349, 0.549, -0.7595, 0.2679, 0.7949, 0.5443, -0.3491, 0.549, -0.7595, -0.2675, 0.7949, 0.5445, 0.2678, 0.7949, 0.5444, -0.349, 0.549, -0.7595, -0.4132, 0.5064, -0.7569, -0.2675, 0.7949, 0.5445, -0.4131, 0.5064, -0.7569, -0.3491, 0.549, -0.7594, 0.04453, -0.2633, -0.9637, -0.2248, 0.6196, -0.7521, -0.4132, 0.5064, -0.7569, 0.04455, -0.2633, -0.9637, -0.4132, 0.5064, -0.7569, -0.2248, 0.6195, -0.7521, -0.1259, 0.7877, 0.6031, -0.2248, 0.6195, -0.7521, -0.2803, 0.762, 0.5838, -0.1259, 0.7877, 0.6031, -0.4132, 0.5064, -0.7569, -0.1259, 0.7877, 0.6031, -0.2853, 0.639, 0.7144, -0.4132, 0.5064, -0.7569, -0.2853, 0.639, 0.7144, -0.2675, 0.7949, 0.5446, -0.2675, 0.7949, 0.5445, -0.2853, 0.639, 0.7144, 0.2679, 0.7949, 0.5444, -0.2248, 0.6195, -0.7521, -0.5362, 0.4465, -0.7163, -0.2803, 0.762, 0.5838, -0.5362, 0.4466, -0.7163, -0.6225, 0.5617, 0.545, -0.2802, 0.762, 0.5838, -0.5362, 0.4465, -0.7163, -0.7002, 0.1171, -0.7043, -0.6225, 0.5616, 0.5451, -0.7001, 0.117, -0.7044, -0.7693, 0.1531, 0.6203, -0.6225, 0.5617, 0.545, -0.7001, 0.1171, -0.7044, -0.6975, -0.1469, -0.7013, -0.7693, 0.1531, 0.6202, -0.6975, -0.1468, -0.7014, -0.7713, -0.1869, 0.6084, -0.7693, 0.1531, 0.6202, -0.7693, 0.1531, 0.6202, -0.7713, -0.1869, 0.6085, -0.6225, 0.5616, 0.5451, -0.6975, -0.1469, -0.7014, -0.5212, -0.4894, -0.6992, -0.7713, -0.1869, 0.6084, -0.5211, -0.4894, -0.6992, -0.5894, -0.5665, 0.5759, -0.7713, -0.1868, 0.6085, -0.2803, 0.762, 0.5838, -0.5893, -0.5665, 0.5759, -0.1259, 0.7877, 0.6031, -0.5893, -0.5665, 0.5759, -0.2803, 0.762, 0.5838, -0.6225, 0.5616, 0.5451, -0.7713, -0.1869, 0.6085, -0.5894, -0.5665, 0.5759, -0.6225, 0.5616, 0.5451, -0.5211, -0.4894, -0.6992, -0.1684, -0.6903, -0.7037, -0.5894, -0.5665, 0.5759, -0.1684, -0.6903, -0.7037, -0.205, -0.7798, 0.5915, -0.5893, -0.5666, 0.5759, -0.1259, 0.7877, 0.6031, -0.205, -0.7798, 0.5915, -0.2854, 0.6389, 0.7144, -0.5893, -0.5666, 0.5759, -0.205, -0.7798, 0.5915, -0.1259, 0.7877, 0.6031, -0.5212, -0.4894, -0.6992, 0.1156, 0.1069, -0.9875, -0.1684, -0.6903, -0.7037, -0.5211, -0.4894, -0.6992, -0.6975, -0.1468, -0.7014, 0.1156, 0.1069, -0.9875, 0.1156, 0.107, -0.9875, 0.05327, 0.2232, -0.9733, -0.1683, -0.6903, -0.7037, 0.05325, 0.2232, -0.9733, -0.05315, 0.2235, -0.9733, -0.1684, -0.6903, -0.7037, -0.05316, 0.2235, -0.9733, 0.161, -0.6923, -0.7034, -0.1684, -0.6903, -0.7037, -0.04834, 0.5988, -0.7995, -0.05316, 0.2235, -0.9733, 0.05327, 0.2232, -0.9733, -0.04833, 0.5988, -0.7994, -0.2112, 0.4599, -0.8625, -0.05315, 0.2235, -0.9733, -0.2112, 0.4599, -0.8625, -0.1157, 0.107, -0.9875, -0.05318, 0.2235, -0.9733, -0.2112, 0.4599, -0.8625, -0.3805, 0.2288, -0.896, -0.1157, 0.107, -0.9875, 0.04856, 0.5985, -0.7997, -0.04834, 0.5988, -0.7995, 0.05323, 0.2232, -0.9733, 0.04856, 0.5985, -0.7997, 0.05325, 0.2232, -0.9733, 0.1156, 0.107, -0.9875, 0.2115, 0.4591, -0.8628, 0.04857, 0.5985, -0.7996, 0.1156, 0.107, -0.9875, 0.38, 0.2293, -0.8961, 0.2115, 0.4591, -0.8628, 0.1156, 0.1069, -0.9875, 0.38, 0.2293, -0.8961, 0.1156, 0.1069, -0.9875, 0.1906, 0.03755, -0.9809, 0.4647, 0.06252, -0.8832, 0.38, 0.2293, -0.8961, 0.1906, 0.03755, -0.981, 0.4647, 0.06252, -0.8832, 0.1906, 0.03753, -0.981, 0.1911, -0.03922, -0.9808, 0.4647, -0.06252, -0.8832, 0.4647, 0.06252, -0.8833, 0.1911, -0.0392, -0.9808, 0.4647, -0.06252, -0.8832, 0.1911, -0.0392, -0.9808, 0.1182, -0.1129, -0.9866, 0.38, -0.2293, -0.8961, 0.4647, -0.06253, -0.8833, 0.1182, -0.1129, -0.9866, 0.2115, -0.4591, -0.8628, 0.38, -0.2293, -0.8961, 0.1182, -0.1129, -0.9865, 0.2115, -0.4591, -0.8628, 0.1182, -0.1129, -0.9866, 0.04453, -0.2633, -0.9637, 0.04851, -0.5985, -0.7996, 0.2115, -0.4591, -0.8628, 0.04453, -0.2633, -0.9637, 0.04851, -0.5985, -0.7996, 0.04452, -0.2633, -0.9637, -0.04492, -0.263, -0.9638, -0.04851, -0.5985, -0.7996, 0.04852, -0.5985, -0.7996, -0.04488, -0.263, -0.9638, -0.0485, -0.5985, -0.7997, -0.04487, -0.2629, -0.9638, -0.1182, -0.1131, -0.9865, -0.2115, -0.4591, -0.8628, -0.04852, -0.5985, -0.7997, -0.1182, -0.1132, -0.9865, -0.38, -0.2293, -0.8961, -0.2115, -0.4591, -0.8628, -0.1182, -0.1131, -0.9865, -0.38, -0.2293, -0.8961, -0.1183, -0.1131, -0.9865, -0.1906, -0.03993, -0.9808, -0.4647, -0.06252, -0.8832, -0.38, -0.2293, -0.8961, -0.1906, -0.03991, -0.9808, -0.4647, -0.06252, -0.8832, -0.1907, -0.0399, -0.9808, -0.1908, 0.03742, -0.9809, -0.465, 0.06226, -0.8831, -0.4647, -0.06252, -0.8833, -0.1908, 0.03742, -0.9809, -0.5362, 0.4465, -0.7163, 0.1182, -0.1129, -0.9866, 0.1911, -0.03918, -0.9808, 0.1182, -0.1129, -0.9866, -0.5362, 0.4465, -0.7163, -0.2248, 0.6196, -0.7521, 0.04452, -0.2633, -0.9637, 0.1182, -0.1129, -0.9866, -0.2248, 0.6196, -0.7521, -0.04489, -0.263, -0.9638, 0.04451, -0.2633, -0.9637, -0.349, 0.549, -0.7595, 0.3492, 0.5488, -0.7595, -0.04488, -0.263, -0.9638, -0.349, 0.549, -0.7595, -0.7001, 0.1171, -0.7043, -0.5362, 0.4465, -0.7163, 0.1911, -0.03916, -0.9808, -0.6975, -0.1469, -0.7014, -0.7001, 0.1171, -0.7044, 0.1911, -0.03917, -0.9808, 0.1906, 0.03753, -0.981, -0.6975, -0.1468, -0.7014, 0.1911, -0.03918, -0.9808, -0.6975, -0.1469, -0.7014, 0.1906, 0.03753, -0.981, 0.1156, 0.1069, -0.9875, 0.6149, -0.08007, 0.7845, 0.6805, 0.189, -0.7079, 0.2511, -0.9189, -0.3042, 0.2151, -0.9738, 0.07413, 0.6149, -0.08005, 0.7845, 0.2511, -0.9189, -0.3042, 0.2512, -0.9189, -0.3042, -0.2049, -0.7799, 0.5915, 0.2152, -0.9738, 0.07418, 0.1951, -0.7788, 0.5962, -0.205, -0.7798, 0.5915, 0.2511, -0.9189, -0.3042, -0.2512, -0.9189, -0.3042, 0.195, -0.7787, 0.5963, 0.2511, -0.9189, -0.3042, -0.2512, -0.9189, -0.3042, 0.2512, -0.9189, -0.3042, 0.6806, 0.189, -0.7079, 0.1609, -0.6924, -0.7034, 0.195, -0.7788, 0.5962, -0.2512, -0.9189, -0.3042, -0.2152, -0.9737, 0.07413, 0.1609, -0.6924, -0.7034, -0.2512, -0.9189, -0.3042, -0.1684, -0.6903, -0.7037, 0.161, -0.6924, -0.7034, -0.2152, -0.9737, 0.07418, 0.2152, -0.9738, 0.07415, -0.1684, -0.6903, -0.7037, -0.2152, -0.9737, 0.07416, -0.2049, -0.7798, 0.5915, -0.1685, -0.6903, -0.7037, 0.2152, -0.9738, 0.07414, -0.2512, -0.9189, -0.3042, -0.6806, 0.189, -0.7079, -0.2152, -0.9738, 0.07411, 0.6806, 0.189, -0.7079, -0.6806, 0.189, -0.7079, -0.2513, -0.9189, -0.3042, -0.6805, 0.189, -0.7079, -0.6149, -0.08009, 0.7845, -0.2152, -0.9738, 0.07412, 0.2152, -0.9737, 0.07418, -0.2152, -0.9738, 0.07417, -0.6149, -0.08007, 0.7845, -0.6149, -0.08003, 0.7845, 0.6149, -0.08009, 0.7845, 0.2151, -0.9738, 0.07416, -0.6149, -0.08007, 0.7845, -0.01267, 0.02935, 0.9995, 0.6149, -0.08005, 0.7845, -0.01266, 0.02935, 0.9995, 0.01268, 0.02935, 0.9995, 0.6149, -0.07999, 0.7845, -0.01267, 0.02935, 0.9995, 4.047e-07, 0.008437, 1.0, 0.01267, 0.02935, 0.9995, 0.6806, 0.189, -0.7079, 0.02301, 0.4481, -0.8937, -0.6805, 0.189, -0.7079, 0.02302, 0.4481, -0.8937, -0.02302, 0.4481, -0.8937, -0.6805, 0.189, -0.7079, 0.02303, 0.4481, -0.8937, -2.43e-05, 0.5065, -0.8622, -0.02303, 0.4481, -0.8937, -0.6805, 0.189, -0.7079, -0.02303, 0.4481, -0.8937, -0.8436, 0.2414, -0.4796, -0.6805, 0.189, -0.7079, -0.8436, 0.2414, -0.4796, -0.8646, 0.2007, 0.4606, -0.615, -0.08007, 0.7845, -0.6805, 0.189, -0.7079, -0.8647, 0.2007, 0.4606, -0.8647, 0.2007, 0.4606, -0.01266, 0.02934, 0.9995, -0.6149, -0.08004, 0.7845, 0.1951, -0.7787, 0.5962, 0.2858, 0.6385, 0.7146, -0.205, -0.7798, 0.5915, 0.01267, 0.02934, 0.9995, 0.8646, 0.2007, 0.4605, 0.6149, -0.08006, 0.7845, 0.615, -0.08008, 0.7845, 0.8646, 0.2007, 0.4606, 0.8437, 0.2414, -0.4796, 0.6805, 0.189, -0.7079, 0.6149, -0.08003, 0.7845, 0.8436, 0.2414, -0.4796, 0.8436, 0.2414, -0.4796, 0.02304, 0.4481, -0.8937, 0.6805, 0.189, -0.7079, -0.2854, 0.6389, 0.7144, 0.2858, 0.6385, 0.7146, 0.2679, 0.7949, 0.5444, 0.2858, 0.6385, 0.7146, -0.2853, 0.6389, 0.7144, -0.205, -0.7798, 0.5915])] * 3)])
me_model_002 = bpy.data.meshes.new('Model.002')
me_model_002.from_pydata([(0.5622, -0.3757, -0.1154), (0.5581, -0.378, -0.1132), (0.5622, -0.378, -0.1132), (0.5622, -0.4181, -0.1132), (0.5581, -0.378, -0.2542), (0.5581, -0.4181, -0.2542), (0.5581, -0.4204, -0.1154), (0.5581, -0.4236, -0.1142), (0.5581, -0.4181, -0.1132), (0.5581, -0.3725, -0.1142), (0.5581, -0.3767, -0.1103), (0.5622, -0.4204, -0.1154), (0.5622, -0.378, -0.2542), (0.5778, -0.3767, -0.1103), (0.5778, -0.4194, -0.1103), (0.5581, -0.4194, -0.1103), (0.5778, -0.4236, -0.1142), (0.5581, -0.3725, -0.2532), (0.5778, -0.3725, -0.2532), (0.5778, -0.3725, -0.1142), (0.5581, -0.4194, -0.2572), (0.5778, -0.4194, -0.2572), (0.5778, -0.3767, -0.2572), (0.5581, -0.3767, -0.2572), (0.5778, -0.4236, -0.2532), (0.5581, -0.4236, -0.2532), (0.5622, -0.3757, -0.252), (0.5581, -0.3757, -0.252), (0.5581, -0.3757, -0.1154), (0.5622, -0.4181, -0.2542), (0.5581, -0.4204, -0.252), (0.5622, -0.4204, -0.252), (0.5581, -0.2959, -0.1103), (0.5581, -0.2533, -0.1103), (0.5581, -0.2522, -0.1154), (0.5581, -0.2546, -0.2542), (0.5581, -0.3002, -0.1142), (0.5581, -0.297, -0.1154), (0.5581, -0.3002, -0.2532), (0.5581, -0.297, -0.252), (0.5581, -0.2946, -0.1132), (0.5622, -0.2546, -0.1132), (0.5581, -0.2546, -0.1132), (0.5622, -0.297, -0.252), (0.5581, -0.2946, -0.2542), (0.5622, -0.2546, -0.2542), (0.5581, -0.2522, -0.252), (0.5622, -0.2522, -0.1154), (0.5622, -0.2522, -0.252), (0.5581, -0.2959, -0.2572), (0.5778, -0.2959, -0.2572), (0.5778, -0.3002, -0.2532), (0.5778, -0.2533, -0.2572), (0.5581, -0.2533, -0.2572), (0.5581, -0.2491, -0.2532), (0.5778, -0.2959, -0.1103), (0.5778, -0.2533, -0.1103), (0.5778, -0.2491, -0.1142), (0.5778, -0.3002, -0.1142), (0.5581, -0.2491, -0.1142), (0.5778, -0.2491, -0.2532), (0.5622, -0.2946, -0.2542), (0.5622, -0.2946, -0.1132), (0.5622, -0.297, -0.1154), (0.5685, -0.4301, -0.1084), (0.5704, -0.4616, -0.1084), (0.5705, -0.4616, -0.2602), (0.5728, -0.4301, -0.2602), (0.5685, -0.3074, -0.1084), (0.5704, -0.3389, -0.1084), (0.5705, -0.3389, -0.2602), (0.5728, -0.3074, -0.2602), (-0.3065, -0.02035, 0.2222), (-0.3065, -0.02035, 0.2517), (-0.4671, -0.02035, 0.2222), (-0.4671, -0.02035, 0.2521), (-0.4787, 0.1195, 0.2228), (-0.4787, -0.02035, 0.2082), (-0.2921, -0.02035, 0.2082), (-0.4787, 0.1195, 0.2514), (-0.4787, -0.02035, 0.2521), (-0.2921, 0.1195, 0.2244), (-0.2921, 0.1195, 0.2526), (-0.2921, -0.02035, 0.2518), (-0.4493, -0.1444, 0.2412), (-0.4575, -0.01595, 0.2419), (-0.4574, -0.01585, 0.2501), (-0.4491, -0.1443, 0.2495), (-0.2977, -0.1285, 0.2344), (-0.3059, -0.01578, 0.2332), (-0.2976, -0.1284, 0.2427), (-0.3057, -0.01568, 0.2415), (-0.4645, -0.1728, 0.2274), (-0.3078, -0.01236, 0.2236), (-0.3121, -0.1776, 0.2317), (-0.3078, -0.01236, 0.2318), (-0.4603, -0.00756, 0.2293), (-0.4603, -0.00756, 0.2375), (-0.3121, -0.1776, 0.2235), (-0.4645, -0.1728, 0.2356), (0.0, 0.355, -0.2676), (0.0, -0.6786, 0.2496), (-0.4529, -0.6786, 0.2496), (0.5796, -0.5306, -0.3116), (0.4529, -0.6014, -0.3116), (-0.5796, 0.005171, 0.2496), (-0.5796, -0.5938, 0.2496), (-0.5796, -0.5306, -0.3116), (-0.4529, -0.6014, -0.3116), (0.5796, -0.5938, 0.2496), (0.5796, 0.355, -0.3116), (0.5289, 0.355, -0.2676), (0.0, 0.355, 0.2056), (0.5289, 0.355, 0.2056), (-0.5796, 0.355, 0.2496), (-0.5289, 0.355, 0.2056), (-0.5289, 0.355, -0.2676), (-0.5796, 0.005171, -0.3116), (0.5796, 0.005171, -0.3116), (0.4529, -0.6786, 0.2496), (0.0, -0.6014, -0.3116), (0.5796, 0.04922, 0.2496), (0.5796, 0.04922, -0.3116), (-0.5796, 0.3024, 0.2496), (-0.5796, 0.04922, 0.2496), (-0.5796, 0.04922, -0.3116), (0.5796, 0.355, 0.2496), (0.5796, 0.3024, 0.2496), (-0.5796, 0.355, -0.3116), (0.0, 0.355, -0.3116), (-0.5796, 0.3024, -0.3116), (0.5796, 0.005171, 0.2496), (0.0, 0.355, 0.2496), (0.0, 0.3024, 0.2496), (0.0, 0.3024, -0.3116), (0.5796, 0.3024, -0.3116), (-0.2688, -0.4397, 0.2496), (-0.2688, -0.1554, 0.2496), (-0.2537, -0.5017, 0.2496), (-0.2126, -0.5472, 0.2496), (-0.1564, -0.5638, 0.2496), (0.2909, -0.4446, 0.2496), (0.2359, -0.5472, 0.2496), (0.277, -0.5017, 0.2496), (0.1797, -0.5638, 0.2496), (-0.2688, 0.005171, 0.2496), (0.2921, -0.4397, 0.2496), (0.2921, 0.005171, 0.2496), (0.0, 0.2566, 0.2496), (0.1797, 0.2566, 0.2496), (0.2359, 0.2399, 0.2496), (0.277, 0.1945, 0.2496), (0.2823, 0.1726, 0.2496), (0.2921, 0.1324, 0.2496), (0.2921, 0.04922, 0.2496), (-0.2688, 0.04922, 0.2496), (-0.2688, 0.02879, 0.2496), (0.2921, 0.02737, 0.2496), (-0.2537, 0.1945, 0.2496), (-0.2545, 0.1912, 0.2496), (-0.1564, 0.2566, 0.2496), (-0.105, 0.2566, 0.2496), (-0.2126, 0.2399, 0.2496), (-0.2688, 0.1324, 0.2496), (0.2921, 0.005171, -0.3116), (0.1797, -0.5638, -0.3116), (0.2921, -0.4397, -0.3116), (0.2359, -0.5472, -0.3116), (0.277, -0.5017, -0.3116), (-0.2688, -0.4397, -0.3116), (-0.2537, -0.5017, -0.3116), (-0.1564, -0.5638, -0.3116), (-0.2126, -0.5472, -0.3116), (-0.2688, 0.005171, -0.3116), (-0.2688, 0.04922, -0.3116), (-0.2688, 0.1324, -0.3116), (0.0, 0.2566, -0.3116), (-0.2537, 0.1945, -0.3116), (-0.1564, 0.2566, -0.3116), (-0.2126, 0.2399, -0.3116), (0.2921, 0.1324, -0.3116), (0.2921, 0.04922, -0.3116), (0.1797, 0.2566, -0.3116), (0.2359, 0.2399, -0.3116), (0.277, 0.1945, -0.3116)], [], [(0, 1, 28), (1, 0, 2), (8, 1, 2), (8, 2, 3), (6, 8, 3), (6, 3, 11), (23, 4, 17), (23, 5, 4), (20, 5, 23), (20, 30, 5), (25, 30, 20), (25, 6, 30), (7, 6, 25), (7, 8, 6), (15, 8, 7), (15, 1, 8), (17, 4, 27), (17, 27, 9), (9, 27, 28), (9, 28, 10), (10, 28, 1), (10, 1, 15), (31, 11, 3), (31, 3, 29), (29, 3, 2), (29, 2, 12), (12, 2, 0), (12, 0, 26), (14, 13, 10), (14, 10, 15), (13, 9, 10), (13, 19, 9), (15, 16, 14), (15, 7, 16), (19, 18, 17), (19, 17, 9), (22, 21, 20), (22, 20, 23), (18, 22, 23), (18, 23, 17), (21, 25, 20), (21, 24, 25), (24, 16, 7), (24, 7, 25), (28, 27, 26), (28, 26, 0), (27, 4, 12), (27, 12, 26), (4, 29, 12), (4, 5, 29), (5, 31, 29), (5, 30, 31), (30, 6, 11), (30, 11, 31), (33, 42, 32), (33, 34, 42), (59, 34, 33), (59, 46, 34), (54, 46, 59), (54, 35, 46), (32, 42, 40), (32, 40, 36), (36, 40, 37), (36, 37, 38), (38, 37, 39), (38, 39, 49), (49, 39, 44), (53, 44, 35), (49, 44, 53), (53, 35, 54), (37, 62, 63), (37, 40, 62), (40, 41, 62), (40, 42, 41), (42, 47, 41), (42, 34, 47), (39, 63, 43), (39, 37, 63), (44, 43, 61), (44, 39, 43), (35, 44, 61), (35, 61, 45), (46, 35, 45), (46, 45, 48), (34, 48, 47), (34, 46, 48), (50, 38, 49), (50, 51, 38), (52, 50, 49), (52, 49, 53), (60, 52, 53), (60, 53, 54), (32, 58, 55), (32, 36, 58), (55, 33, 32), (55, 56, 33), (56, 59, 33), (56, 57, 59), (51, 36, 38), (51, 58, 36), (57, 54, 59), (57, 60, 54), (45, 47, 48), (45, 41, 47), (61, 41, 45), (61, 62, 41), (43, 62, 61), (43, 63, 62), (66, 65, 64), (67, 66, 64), (70, 69, 68), (71, 70, 68), (72, 78, 83), (73, 72, 83), (72, 74, 78), (74, 77, 78), (74, 75, 77), (75, 80, 77), (79, 75, 74), (77, 76, 81), (78, 77, 81), (80, 79, 76), (77, 80, 76), (79, 74, 72), (82, 79, 72), (76, 79, 82), (81, 76, 82), (82, 72, 73), (78, 81, 82), (83, 78, 82), (87, 84, 88), (90, 87, 88), (86, 85, 84), (87, 86, 84), (88, 84, 85), (89, 88, 85), (90, 88, 89), (91, 90, 89), (98, 92, 96), (93, 98, 96), (94, 98, 93), (95, 94, 93), (97, 96, 92), (99, 97, 92), (99, 92, 98), (94, 99, 98), (116, 100, 112), (115, 116, 112), (112, 100, 113), (100, 111, 113), (108, 102, 101), (120, 108, 101), (165, 171, 120), (101, 102, 106), (106, 119, 101), (106, 109, 119), (106, 139, 140), (109, 141, 146), (105, 145, 137), (108, 107, 106), (102, 108, 106), (119, 109, 103), (104, 119, 103), (110, 126, 113), (111, 110, 113), (126, 132, 112), (113, 126, 112), (114, 128, 116), (115, 114, 116), (128, 129, 100), (116, 128, 100), (129, 110, 111), (100, 129, 111), (132, 114, 115), (112, 132, 115), (107, 117, 105), (106, 107, 105), (109, 131, 118), (103, 109, 118), (120, 101, 119), (104, 120, 119), (127, 126, 110), (135, 127, 110), (121, 127, 135), (122, 121, 135), (131, 121, 122), (118, 131, 122), (130, 128, 114), (123, 130, 114), (125, 130, 123), (124, 125, 123), (117, 125, 124), (105, 117, 124), (133, 132, 126), (127, 133, 126), (127, 150, 149), (121, 154, 153), (124, 156, 105), (105, 156, 145), (135, 129, 134), (130, 177, 179), (134, 128, 130), (154, 121, 157), (157, 131, 147), (135, 183, 184), (123, 114, 132), (133, 123, 132), (125, 173, 174), (123, 162, 158), (161, 133, 148), (124, 163, 155), (122, 164, 118), (169, 173, 117), (117, 107, 169), (107, 108, 169), (120, 104, 165), (104, 103, 166), (165, 104, 167), (170, 169, 108), (103, 118, 166), (118, 164, 166), (172, 170, 108), (171, 172, 108), (166, 168, 104), (168, 167, 104), (171, 108, 120), (143, 141, 109), (106, 105, 137), (106, 137, 136), (142, 143, 109), (144, 142, 109), (106, 136, 138), (106, 138, 139), (144, 109, 140), (109, 106, 140), (146, 147, 131), (131, 109, 146), (149, 148, 133), (127, 152, 151), (127, 151, 150), (149, 133, 127), (153, 152, 127), (127, 121, 153), (124, 155, 156), (135, 110, 129), (178, 176, 134), (130, 125, 175), (125, 174, 175), (178, 134, 130), (179, 178, 130), (130, 175, 177), (134, 129, 128), (157, 121, 131), (180, 181, 122), (135, 134, 182), (134, 176, 182), (180, 122, 135), (184, 180, 135), (135, 182, 183), (125, 117, 173), (158, 159, 123), (159, 124, 123), (123, 133, 160), (133, 161, 160), (123, 160, 162), (124, 159, 163), (122, 181, 164)])
_uv = me_model_002.uv_layers.new(name='UVMap')
_uv.uv.foreach_set('vector', [0.3333, 0.3944, 0.3351, 0.3902, 0.3333, 0.3902, 0.3351, 0.3902, 0.3333, 0.3944, 0.3351, 0.3944, 0.3559, 0.3902, 0.3351, 0.3902, 0.3351, 0.3944, 0.3559, 0.3902, 0.3351, 0.3944, 0.3559, 0.3945, 0.3576, 0.3902, 0.3559, 0.3902, 0.3559, 0.3945, 0.3576, 0.3902, 0.3559, 0.3945, 0.3576, 0.3945, 0.2968, 0.3657, 0.2981, 0.3667, 0.2985, 0.3623, 0.2968, 0.3657, 0.2981, 0.3987, 0.2981, 0.3667, 0.2968, 0.3998, 0.2981, 0.3987, 0.2968, 0.3657, 0.2968, 0.3998, 0.299, 0.4006, 0.2981, 0.3987, 0.2985, 0.4032, 0.299, 0.4006, 0.2968, 0.3998, 0.2985, 0.4032, 0.3577, 0.4005, 0.299, 0.4006, 0.3582, 0.4031, 0.3577, 0.4005, 0.2985, 0.4032, 0.3582, 0.4031, 0.3586, 0.3986, 0.3577, 0.4005, 0.3599, 0.3997, 0.3586, 0.3986, 0.3582, 0.4031, 0.3599, 0.3997, 0.3586, 0.3666, 0.3586, 0.3986, 0.2985, 0.3623, 0.2981, 0.3667, 0.299, 0.3648, 0.2985, 0.3623, 0.299, 0.3648, 0.3582, 0.3622, 0.3582, 0.3622, 0.299, 0.3648, 0.3577, 0.3647, 0.3582, 0.3622, 0.3577, 0.3647, 0.3599, 0.3656, 0.3599, 0.3656, 0.3577, 0.3647, 0.3586, 0.3666, 0.3599, 0.3656, 0.3586, 0.3666, 0.3599, 0.3997, 0.3575, 0.4754, 0.2789, 0.4754, 0.2776, 0.4729, 0.3575, 0.4754, 0.2776, 0.4729, 0.3588, 0.4729, 0.3588, 0.4729, 0.2776, 0.4729, 0.2776, 0.4299, 0.3588, 0.4729, 0.2776, 0.4299, 0.3588, 0.4299, 0.3588, 0.4299, 0.2776, 0.4299, 0.2789, 0.4274, 0.3588, 0.4299, 0.2789, 0.4274, 0.3575, 0.4274, 0.3023, 0.384, 0.3199, 0.384, 0.3199, 0.3677, 0.3023, 0.384, 0.3199, 0.3677, 0.3023, 0.3677, 0.3199, 0.384, 0.3224, 0.3677, 0.3199, 0.3677, 0.3199, 0.384, 0.3224, 0.384, 0.3224, 0.3677, 0.3023, 0.3677, 0.2998, 0.384, 0.3023, 0.384, 0.3023, 0.3677, 0.2998, 0.3677, 0.2998, 0.384, 0.3322, 0.3881, 0.3001, 0.3882, 0.3001, 0.3967, 0.3322, 0.3881, 0.3001, 0.3967, 0.3322, 0.3966, 0.3024, 0.3837, 0.3199, 0.3837, 0.3199, 0.3675, 0.3024, 0.3837, 0.3199, 0.3675, 0.3024, 0.3675, 0.3, 0.3837, 0.3024, 0.3837, 0.3024, 0.3675, 0.3, 0.3837, 0.3024, 0.3675, 0.3, 0.3675, 0.3199, 0.3837, 0.3224, 0.3675, 0.3199, 0.3675, 0.3199, 0.3837, 0.3224, 0.3837, 0.3224, 0.3675, 0.3322, 0.3881, 0.3001, 0.3882, 0.3001, 0.3967, 0.3322, 0.3881, 0.3001, 0.3967, 0.3322, 0.3966, 0.3265, 0.3748, 0.3553, 0.3747, 0.3553, 0.3704, 0.3265, 0.3748, 0.3553, 0.3704, 0.3265, 0.3705, 0.3333, 0.3945, 0.335, 0.3945, 0.335, 0.3902, 0.3333, 0.3945, 0.335, 0.3902, 0.3333, 0.3902, 0.335, 0.3945, 0.3558, 0.3903, 0.335, 0.3902, 0.335, 0.3945, 0.3558, 0.3946, 0.3558, 0.3903, 0.3558, 0.3946, 0.3576, 0.3903, 0.3558, 0.3903, 0.3558, 0.3946, 0.3576, 0.3946, 0.3576, 0.3903, 0.3554, 0.3705, 0.3266, 0.3706, 0.3266, 0.3749, 0.3554, 0.3705, 0.3266, 0.3749, 0.3554, 0.3748, 0.3599, 0.3656, 0.3586, 0.3666, 0.3599, 0.3997, 0.3599, 0.3656, 0.3577, 0.3647, 0.3586, 0.3666, 0.3582, 0.3622, 0.3577, 0.3647, 0.3599, 0.3656, 0.3582, 0.3622, 0.299, 0.3648, 0.3577, 0.3647, 0.2985, 0.3623, 0.299, 0.3648, 0.3582, 0.3622, 0.2985, 0.3623, 0.2981, 0.3667, 0.299, 0.3648, 0.3599, 0.3997, 0.3586, 0.3666, 0.3586, 0.3986, 0.3599, 0.3997, 0.3586, 0.3986, 0.3582, 0.4031, 0.3582, 0.4031, 0.3586, 0.3986, 0.3577, 0.4005, 0.3582, 0.4031, 0.3577, 0.4005, 0.2985, 0.4032, 0.2985, 0.4032, 0.3577, 0.4005, 0.299, 0.4006, 0.2985, 0.4032, 0.299, 0.4006, 0.2968, 0.3998, 0.2968, 0.3998, 0.299, 0.4006, 0.2981, 0.3987, 0.2968, 0.3657, 0.2981, 0.3987, 0.2981, 0.3667, 0.2968, 0.3998, 0.2981, 0.3987, 0.2968, 0.3657, 0.2968, 0.3657, 0.2981, 0.3667, 0.2985, 0.3623, 0.3576, 0.3902, 0.3559, 0.3945, 0.3576, 0.3945, 0.3576, 0.3902, 0.3559, 0.3902, 0.3559, 0.3945, 0.3559, 0.3902, 0.3351, 0.3944, 0.3559, 0.3945, 0.3559, 0.3902, 0.3351, 0.3902, 0.3351, 0.3944, 0.3351, 0.3902, 0.3333, 0.3944, 0.3351, 0.3944, 0.3351, 0.3902, 0.3333, 0.3902, 0.3333, 0.3944, 0.3554, 0.3705, 0.3266, 0.3749, 0.3554, 0.3748, 0.3554, 0.3705, 0.3266, 0.3706, 0.3266, 0.3749, 0.3558, 0.3946, 0.3576, 0.3903, 0.3558, 0.3903, 0.3558, 0.3946, 0.3576, 0.3946, 0.3576, 0.3903, 0.335, 0.3945, 0.3558, 0.3946, 0.3558, 0.3903, 0.335, 0.3945, 0.3558, 0.3903, 0.335, 0.3902, 0.3333, 0.3945, 0.335, 0.3945, 0.335, 0.3902, 0.3333, 0.3945, 0.335, 0.3902, 0.3333, 0.3902, 0.3265, 0.3748, 0.3553, 0.3704, 0.3265, 0.3705, 0.3265, 0.3748, 0.3553, 0.3747, 0.3553, 0.3704, 0.3199, 0.3837, 0.3224, 0.3675, 0.3199, 0.3675, 0.3199, 0.3837, 0.3224, 0.3837, 0.3224, 0.3675, 0.3024, 0.3837, 0.3199, 0.3837, 0.3199, 0.3675, 0.3024, 0.3837, 0.3199, 0.3675, 0.3024, 0.3675, 0.3, 0.3837, 0.3024, 0.3837, 0.3024, 0.3675, 0.3, 0.3837, 0.3024, 0.3675, 0.3, 0.3675, 0.3023, 0.3677, 0.2998, 0.384, 0.3023, 0.384, 0.3023, 0.3677, 0.2998, 0.3677, 0.2998, 0.384, 0.3023, 0.384, 0.3199, 0.3677, 0.3023, 0.3677, 0.3023, 0.384, 0.3199, 0.384, 0.3199, 0.3677, 0.3199, 0.384, 0.3224, 0.3677, 0.3199, 0.3677, 0.3199, 0.384, 0.3224, 0.384, 0.3224, 0.3677, 0.3322, 0.3881, 0.3001, 0.3967, 0.3322, 0.3966, 0.3322, 0.3881, 0.3001, 0.3882, 0.3001, 0.3967, 0.3322, 0.3881, 0.3001, 0.3967, 0.3322, 0.3966, 0.3322, 0.3881, 0.3001, 0.3882, 0.3001, 0.3967, 0.3597, 0.4995, 0.2808, 0.497, 0.3584, 0.497, 0.3597, 0.4995, 0.2796, 0.4995, 0.2808, 0.497, 0.3597, 0.5419, 0.2796, 0.4995, 0.3597, 0.4995, 0.3597, 0.5419, 0.2796, 0.5419, 0.2796, 0.4995, 0.3584, 0.5444, 0.2796, 0.5419, 0.3597, 0.5419, 0.3584, 0.5444, 0.2808, 0.5444, 0.2796, 0.5419, 0.4802, 0.5408, 0.3769, 0.5408, 0.3769, 0.5006, 0.4803, 0.5006, 0.4802, 0.5408, 0.3769, 0.5006, 0.4797, 0.4881, 0.3761, 0.4881, 0.3761, 0.4479, 0.4797, 0.4479, 0.4797, 0.4881, 0.3761, 0.4479, 0.041, 0.1258, 0.03511, 0.1365, 0.03514, 0.1106, 0.04102, 0.1106, 0.041, 0.1258, 0.03514, 0.1106, 0.041, 0.1258, 0.1065, 0.126, 0.03511, 0.1365, 0.1065, 0.126, 0.1113, 0.1368, 0.03511, 0.1365, 0.1065, 0.126, 0.1065, 0.1106, 0.1113, 0.1368, 0.1065, 0.1106, 0.1113, 0.1106, 0.1113, 0.1368, 0.02347, 0.2769, 0.006106, 0.2843, 0.005338, 0.2769, 0.1113, 0.1368, 0.1112, 0.2438, 0.035, 0.2436, 0.03511, 0.1365, 0.1113, 0.1368, 0.035, 0.2436, 0.1279, 0.1403, 0.122, 0.2461, 0.1112, 0.2438, 0.1113, 0.1368, 0.1279, 0.1403, 0.1112, 0.2438, 0.1111, 0.2558, 0.1062, 0.2657, 0.0407, 0.2656, 0.03491, 0.2555, 0.1111, 0.2558, 0.0407, 0.2656, 0.1112, 0.2438, 0.1111, 0.2558, 0.03491, 0.2555, 0.035, 0.2436, 0.1112, 0.2438, 0.03491, 0.2555, 0.02354, 0.2769, 0.005338, 0.2769, 0.006127, 0.2696, 0.03511, 0.1365, 0.035, 0.2436, 0.02433, 0.2461, 0.01864, 0.1402, 0.03511, 0.1365, 0.02433, 0.2461, 0.4916, 0.5401, 0.4916, 0.5349, 0.5253, 0.5349, 0.5253, 0.5401, 0.4916, 0.5401, 0.5253, 0.5349, 0.4896, 0.4463, 0.4914, 0.4464, 0.4916, 0.5349, 0.4899, 0.5349, 0.4896, 0.4463, 0.4916, 0.5349, 0.5253, 0.5349, 0.4916, 0.5349, 0.4914, 0.4464, 0.5253, 0.4473, 0.5253, 0.5349, 0.4914, 0.4464, 0.5268, 0.5349, 0.5253, 0.5349, 0.5253, 0.4473, 0.5268, 0.4473, 0.5268, 0.5349, 0.5253, 0.4473, 0.5123, 0.1928, 0.422, 0.1928, 0.4218, 0.0199, 0.5122, 0.01583, 0.5123, 0.1928, 0.4218, 0.0199, 0.5155, 0.1928, 0.5123, 0.1928, 0.5122, 0.01583, 0.5154, 0.01581, 0.5155, 0.1928, 0.5122, 0.01583, 0.4173, 0.01977, 0.4218, 0.0199, 0.422, 0.1928, 0.4175, 0.1928, 0.4173, 0.01977, 0.422, 0.1928, 0.422, 0.2004, 0.422, 0.1928, 0.5123, 0.1928, 0.5123, 0.2004, 0.422, 0.2004, 0.5123, 0.1928, 0.9826, 0.9853, 0.8253, 0.9853, 0.8254, 0.7242, 0.9827, 0.7243, 0.9826, 0.9853, 0.8254, 0.7242, 0.8254, 0.7242, 0.8253, 0.9853, 0.668, 0.7241, 0.8253, 0.9853, 0.668, 0.9853, 0.668, 0.7241, 0.5544, 0.5833, 0.5544, 0.9105, 0.4232, 0.9105, 0.4232, 0.5833, 0.5544, 0.5833, 0.4232, 0.9105, 0.7968, 0.3493, 0.7968, 0.2066, 0.8048, 0.273, 0.5378, 0.2323, 0.5379, 0.06558, 0.5535, 0.01899, 0.5535, 0.01899, 0.5378, 0.399, 0.5378, 0.2323, 0.5535, 0.01899, 0.5534, 0.4456, 0.5378, 0.399, 0.5535, 0.01899, 0.562, 0.154, 0.559, 0.1747, 0.5534, 0.4456, 0.5809, 0.3393, 0.5818, 0.3398, 0.6637, 0.01907, 0.6637, 0.1334, 0.6341, 0.1334, 0.8146, 0.002682, 0.8146, 0.09207, 0.9981, 0.09207, 0.9981, 0.002682, 0.8146, 0.002682, 0.9981, 0.09207, 0.9981, 0.002682, 0.9981, 0.09207, 0.8146, 0.09207, 0.8146, 0.002682, 0.9981, 0.002682, 0.8146, 0.09207, 0.2703, 0.9468, 0.5089, 0.9468, 0.4902, 0.9895, 0.289, 0.9895, 0.2703, 0.9468, 0.4902, 0.9895, 0.2389, 0.9468, 0.5307, 0.9468, 0.5307, 0.9895, 0.2644, 0.9895, 0.2389, 0.9468, 0.5307, 0.9895, 0.5089, 0.9468, 0.2703, 0.9468, 0.289, 0.9895, 0.4902, 0.9895, 0.5089, 0.9468, 0.289, 0.9895, 0.2248, 0.9895, 0.5267, 0.9895, 0.5267, 0.9468, 0.2541, 0.9468, 0.2248, 0.9895, 0.5267, 0.9468, 0.5267, 0.9895, 0.2332, 0.9895, 0.2528, 0.9468, 0.5267, 0.9468, 0.5267, 0.9895, 0.2528, 0.9468, 0.5307, 0.9468, 0.2383, 0.9468, 0.2638, 0.9895, 0.5307, 0.9895, 0.5307, 0.9468, 0.2638, 0.9895, 0.9672, 0.6941, 0.8351, 0.6941, 0.8351, 0.4341, 0.9819, 0.4341, 0.9672, 0.6941, 0.8351, 0.4341, 0.8414, 0.4136, 0.8414, 0.1112, 0.9831, 0.1112, 0.9831, 0.3817, 0.8414, 0.4136, 0.9831, 0.1112, 0.4232, 0.5833, 0.4232, 0.9105, 0.5544, 0.9105, 0.5544, 0.5833, 0.4232, 0.5833, 0.5544, 0.9105, 0.2797, 0.3079, 0.2797, 0.3548, 0.01855, 0.3548, 0.01855, 0.3079, 0.2797, 0.3079, 0.01855, 0.3548, 0.4026, 0.5747, 0.4025, 0.7456, 0.2213, 0.7456, 0.2213, 0.5746, 0.4026, 0.5747, 0.2213, 0.7456, 0.2797, 0.3079, 0.2797, 0.3548, 0.01855, 0.3548, 0.01855, 0.3079, 0.2797, 0.3079, 0.01855, 0.3548, 0.01855, 0.3548, 0.01855, 0.3079, 0.2797, 0.3079, 0.2797, 0.3548, 0.01855, 0.3548, 0.2797, 0.3079, 0.2213, 0.7456, 0.2213, 0.5746, 0.4026, 0.5747, 0.4025, 0.7456, 0.2213, 0.7456, 0.4026, 0.5747, 0.01855, 0.3548, 0.01855, 0.3079, 0.2797, 0.3079, 0.2797, 0.3548, 0.01855, 0.3548, 0.2797, 0.3079, 0.2797, 0.3079, 0.2797, 0.3548, 0.01855, 0.3548, 0.01855, 0.3079, 0.2797, 0.3079, 0.01855, 0.3548, 0.2213, 0.7456, 0.3288, 0.7034, 0.3463, 0.7147, 0.2213, 0.5746, 0.3112, 0.5746, 0.3112, 0.6308, 0.01855, 0.3548, 0.1586, 0.333, 0.01855, 0.3079, 0.01855, 0.3079, 0.1586, 0.333, 0.1586, 0.3079, 0.01855, 0.3548, 0.2797, 0.3079, 0.2797, 0.3548, 0.2213, 0.5746, 0.3232, 0.6475, 0.3361, 0.6169, 0.2797, 0.3548, 0.01855, 0.3079, 0.01855, 0.3548, 0.1481, 0.3548, 0.01855, 0.3548, 0.1481, 0.3315, 0.1481, 0.3315, 0.01855, 0.3079, 0.1481, 0.3079, 0.2213, 0.5746, 0.3288, 0.6169, 0.3159, 0.6475, 0.01855, 0.3079, 0.01855, 0.3548, 0.2797, 0.3548, 0.2797, 0.3079, 0.01855, 0.3079, 0.2797, 0.3548, 0.01855, 0.3079, 0.1586, 0.3548, 0.1586, 0.3079, 0.2213, 0.7456, 0.3361, 0.7034, 0.3232, 0.6727, 0.3697, 0.7147, 0.4025, 0.7456, 0.4025, 0.7147, 0.2213, 0.5746, 0.3185, 0.6308, 0.3185, 0.5746, 0.01855, 0.3079, 0.1481, 0.3548, 0.01855, 0.3548, 0.7704, 0.1589, 0.676, 0.1589, 0.676, 0.02696, 0.676, 0.02696, 0.7897, 0.02696, 0.7704, 0.1589, 0.7897, 0.02696, 0.8048, 0.08072, 0.7704, 0.1589, 0.8048, 0.273, 0.8048, 0.4653, 0.7968, 0.3493, 0.8048, 0.4653, 0.7897, 0.519, 0.7704, 0.397, 0.7968, 0.3493, 0.8048, 0.4653, 0.7933, 0.3731, 0.7836, 0.1653, 0.7704, 0.1589, 0.8048, 0.08072, 0.7897, 0.519, 0.676, 0.519, 0.7704, 0.397, 0.676, 0.519, 0.676, 0.397, 0.7704, 0.397, 0.7933, 0.1827, 0.7836, 0.1653, 0.8048, 0.08072, 0.7968, 0.2066, 0.7933, 0.1827, 0.8048, 0.08072, 0.7704, 0.397, 0.7836, 0.3906, 0.8048, 0.4653, 0.7836, 0.3906, 0.7933, 0.3731, 0.8048, 0.4653, 0.7968, 0.2066, 0.8048, 0.08072, 0.8048, 0.273, 0.5704, 0.3342, 0.5809, 0.3393, 0.5534, 0.4456, 0.5535, 0.01899, 0.6637, 0.01907, 0.6341, 0.1334, 0.5535, 0.01899, 0.6341, 0.1334, 0.5818, 0.1334, 0.562, 0.3191, 0.5704, 0.3342, 0.5534, 0.4456, 0.559, 0.2984, 0.562, 0.3191, 0.5534, 0.4456, 0.5535, 0.01899, 0.5818, 0.1334, 0.5704, 0.1389, 0.5535, 0.01899, 0.5704, 0.1389, 0.562, 0.154, 0.559, 0.2984, 0.5534, 0.4456, 0.559, 0.1747, 0.5534, 0.4456, 0.5535, 0.01899, 0.559, 0.1747, 0.5818, 0.3398, 0.6636, 0.3398, 0.6636, 0.4457, 0.6636, 0.4457, 0.5534, 0.4456, 0.5818, 0.3398, 0.3463, 0.7147, 0.4025, 0.7147, 0.4025, 0.7456, 0.2213, 0.7456, 0.3143, 0.658, 0.3159, 0.6728, 0.2213, 0.7456, 0.3159, 0.6728, 0.3288, 0.7034, 0.3463, 0.7147, 0.4025, 0.7456, 0.2213, 0.7456, 0.3112, 0.6308, 0.3143, 0.658, 0.2213, 0.7456, 0.2213, 0.7456, 0.2213, 0.5746, 0.3112, 0.6308, 0.01855, 0.3548, 0.1586, 0.3548, 0.1586, 0.333, 0.01855, 0.3548, 0.01855, 0.3079, 0.2797, 0.3079, 0.3536, 0.6056, 0.4026, 0.6056, 0.4026, 0.5747, 0.2213, 0.5746, 0.2213, 0.7456, 0.3185, 0.6895, 0.2213, 0.7456, 0.3185, 0.7456, 0.3185, 0.6895, 0.3536, 0.6056, 0.4026, 0.5747, 0.2213, 0.5746, 0.3361, 0.6169, 0.3536, 0.6056, 0.2213, 0.5746, 0.2213, 0.5746, 0.3185, 0.6895, 0.3232, 0.6475, 0.2797, 0.3548, 0.2797, 0.3079, 0.01855, 0.3079, 0.1481, 0.3315, 0.01855, 0.3548, 0.01855, 0.3079, 0.3112, 0.6895, 0.3112, 0.7456, 0.2213, 0.7456, 0.2213, 0.5746, 0.4026, 0.5747, 0.3463, 0.6056, 0.4026, 0.5747, 0.4026, 0.6056, 0.3463, 0.6056, 0.3112, 0.6895, 0.2213, 0.7456, 0.2213, 0.5746, 0.3159, 0.6475, 0.3112, 0.6895, 0.2213, 0.5746, 0.2213, 0.5746, 0.3463, 0.6056, 0.3288, 0.6169, 0.01855, 0.3079, 0.01855, 0.3548, 0.1586, 0.3548, 0.3232, 0.6727, 0.3229, 0.6705, 0.2213, 0.7456, 0.3229, 0.6705, 0.2213, 0.5746, 0.2213, 0.7456, 0.2213, 0.7456, 0.4025, 0.7456, 0.3536, 0.7147, 0.4025, 0.7456, 0.3697, 0.7147, 0.3536, 0.7147, 0.2213, 0.7456, 0.3536, 0.7147, 0.3361, 0.7034, 0.2213, 0.5746, 0.3229, 0.6705, 0.3185, 0.6308, 0.01855, 0.3079, 0.1481, 0.3079, 0.1481, 0.3548])
_uv.active_render = True
_uv = me_model_002.uv_layers.new(name='UVMap2')
_uv.uv.foreach_set('vector', [0.8279, 0.7621, 0.8303, 0.7624, 0.829, 0.7652, 0.8303, 0.7624, 0.8279, 0.7621, 0.8286, 0.7602, 0.8302, 0.7272, 0.8303, 0.7624, 0.8286, 0.7602, 0.8302, 0.7272, 0.8286, 0.7602, 0.8285, 0.7291, 0.829, 0.7243, 0.8302, 0.7272, 0.8285, 0.7291, 0.829, 0.7243, 0.8285, 0.7291, 0.8277, 0.7273, 0.7744, 0.765, 0.7757, 0.7637, 0.7763, 0.7696, 0.7744, 0.765, 0.7757, 0.7286, 0.7757, 0.7637, 0.7742, 0.7274, 0.7757, 0.7286, 0.7744, 0.765, 0.7742, 0.7274, 0.7769, 0.7258, 0.7757, 0.7286, 0.7762, 0.7231, 0.7769, 0.7258, 0.7742, 0.7274, 0.7762, 0.7231, 0.829, 0.7243, 0.7769, 0.7258, 0.8297, 0.7214, 0.829, 0.7243, 0.7762, 0.7231, 0.8297, 0.7214, 0.8302, 0.7272, 0.829, 0.7243, 0.8316, 0.7259, 0.8302, 0.7272, 0.8297, 0.7214, 0.8316, 0.7259, 0.8303, 0.7624, 0.8302, 0.7272, 0.7763, 0.7696, 0.7757, 0.7637, 0.7769, 0.7667, 0.7763, 0.7696, 0.7769, 0.7667, 0.8297, 0.7679, 0.8297, 0.7679, 0.7769, 0.7667, 0.829, 0.7652, 0.8297, 0.7679, 0.829, 0.7652, 0.8317, 0.7636, 0.8317, 0.7636, 0.829, 0.7652, 0.8303, 0.7624, 0.8317, 0.7636, 0.8303, 0.7624, 0.8316, 0.7259, 0.778, 0.7289, 0.8277, 0.7273, 0.8285, 0.7291, 0.778, 0.7289, 0.8285, 0.7291, 0.7773, 0.7308, 0.7773, 0.7308, 0.8285, 0.7291, 0.8286, 0.7602, 0.7773, 0.7308, 0.8286, 0.7602, 0.7775, 0.7619, 0.7775, 0.7619, 0.8286, 0.7602, 0.8279, 0.7621, 0.7775, 0.7619, 0.8279, 0.7621, 0.7782, 0.7637, 0.8441, 0.7122, 0.8421, 0.7804, 0.8317, 0.7636, 0.8441, 0.7122, 0.8317, 0.7636, 0.8316, 0.7259, 0.8421, 0.7804, 0.8297, 0.7679, 0.8317, 0.7636, 0.8421, 0.7804, 0.8386, 0.7877, 0.8297, 0.7679, 0.8316, 0.7259, 0.841, 0.7032, 0.8441, 0.7122, 0.8316, 0.7259, 0.8297, 0.7214, 0.841, 0.7032, 0.8386, 0.7877, 0.7649, 0.7877, 0.7763, 0.7696, 0.8386, 0.7877, 0.7763, 0.7696, 0.8297, 0.7679, 0.7618, 0.7787, 0.7638, 0.7105, 0.7742, 0.7274, 0.7618, 0.7787, 0.7742, 0.7274, 0.7744, 0.765, 0.7649, 0.7877, 0.7618, 0.7787, 0.7744, 0.765, 0.7649, 0.7877, 0.7744, 0.765, 0.7763, 0.7696, 0.7638, 0.7105, 0.7762, 0.7231, 0.7742, 0.7274, 0.7638, 0.7105, 0.7674, 0.7032, 0.7762, 0.7231, 0.7674, 0.7032, 0.841, 0.7032, 0.8297, 0.7214, 0.7674, 0.7032, 0.8297, 0.7214, 0.7762, 0.7231, 0.829, 0.7652, 0.7769, 0.7667, 0.7782, 0.7637, 0.829, 0.7652, 0.7782, 0.7637, 0.8279, 0.7621, 0.7769, 0.7667, 0.7757, 0.7637, 0.7775, 0.7619, 0.7769, 0.7667, 0.7775, 0.7619, 0.7782, 0.7637, 0.7757, 0.7637, 0.7773, 0.7308, 0.7775, 0.7619, 0.7757, 0.7637, 0.7757, 0.7286, 0.7773, 0.7308, 0.7757, 0.7286, 0.778, 0.7289, 0.7773, 0.7308, 0.7757, 0.7286, 0.7769, 0.7258, 0.778, 0.7289, 0.7769, 0.7258, 0.829, 0.7243, 0.8277, 0.7273, 0.7769, 0.7258, 0.8277, 0.7273, 0.778, 0.7289, 0.7494, 0.7636, 0.748, 0.7624, 0.7493, 0.7259, 0.7494, 0.7636, 0.7467, 0.7652, 0.748, 0.7624, 0.7474, 0.7679, 0.7467, 0.7652, 0.7494, 0.7636, 0.7474, 0.7679, 0.6946, 0.7667, 0.7467, 0.7652, 0.694, 0.7696, 0.6946, 0.7667, 0.7474, 0.7679, 0.694, 0.7696, 0.6934, 0.7637, 0.6946, 0.7667, 0.7493, 0.7259, 0.748, 0.7624, 0.7479, 0.7272, 0.7493, 0.7259, 0.7479, 0.7272, 0.7474, 0.7214, 0.7474, 0.7214, 0.7479, 0.7272, 0.7467, 0.7243, 0.7474, 0.7214, 0.7467, 0.7243, 0.6939, 0.7231, 0.6939, 0.7231, 0.7467, 0.7243, 0.6946, 0.7258, 0.6939, 0.7231, 0.6946, 0.7258, 0.6919, 0.7274, 0.6919, 0.7274, 0.6946, 0.7258, 0.6933, 0.7286, 0.692, 0.765, 0.6933, 0.7286, 0.6934, 0.7637, 0.6919, 0.7274, 0.6933, 0.7286, 0.692, 0.765, 0.692, 0.765, 0.6934, 0.7637, 0.694, 0.7696, 0.7467, 0.7243, 0.7462, 0.7291, 0.7454, 0.7273, 0.7467, 0.7243, 0.7479, 0.7272, 0.7462, 0.7291, 0.7479, 0.7272, 0.7463, 0.7602, 0.7462, 0.7291, 0.7479, 0.7272, 0.748, 0.7624, 0.7463, 0.7602, 0.748, 0.7624, 0.7456, 0.7621, 0.7463, 0.7602, 0.748, 0.7624, 0.7467, 0.7652, 0.7456, 0.7621, 0.6946, 0.7258, 0.7454, 0.7273, 0.6957, 0.7289, 0.6946, 0.7258, 0.7467, 0.7243, 0.7454, 0.7273, 0.6933, 0.7286, 0.6957, 0.7289, 0.695, 0.7308, 0.6933, 0.7286, 0.6946, 0.7258, 0.6957, 0.7289, 0.6934, 0.7637, 0.6933, 0.7286, 0.695, 0.7308, 0.6934, 0.7637, 0.695, 0.7308, 0.6951, 0.7619, 0.6946, 0.7667, 0.6934, 0.7637, 0.6951, 0.7619, 0.6946, 0.7667, 0.6951, 0.7619, 0.6959, 0.7637, 0.7467, 0.7652, 0.6959, 0.7637, 0.7456, 0.7621, 0.7467, 0.7652, 0.6946, 0.7667, 0.6959, 0.7637, 0.6815, 0.7105, 0.6939, 0.7231, 0.6919, 0.7274, 0.6815, 0.7105, 0.6851, 0.7032, 0.6939, 0.7231, 0.6795, 0.7787, 0.6815, 0.7105, 0.6919, 0.7274, 0.6795, 0.7787, 0.6919, 0.7274, 0.692, 0.765, 0.6826, 0.7877, 0.6795, 0.7787, 0.692, 0.765, 0.6826, 0.7877, 0.692, 0.765, 0.694, 0.7696, 0.7493, 0.7259, 0.7587, 0.7032, 0.7618, 0.7122, 0.7493, 0.7259, 0.7474, 0.7214, 0.7587, 0.7032, 0.7618, 0.7122, 0.7494, 0.7636, 0.7493, 0.7259, 0.7618, 0.7122, 0.7598, 0.7804, 0.7494, 0.7636, 0.7598, 0.7804, 0.7474, 0.7679, 0.7494, 0.7636, 0.7598, 0.7804, 0.7563, 0.7877, 0.7474, 0.7679, 0.6851, 0.7032, 0.7474, 0.7214, 0.6939, 0.7231, 0.6851, 0.7032, 0.7587, 0.7032, 0.7474, 0.7214, 0.7563, 0.7877, 0.694, 0.7696, 0.7474, 0.7679, 0.7563, 0.7877, 0.6826, 0.7877, 0.694, 0.7696, 0.6951, 0.7619, 0.7456, 0.7621, 0.6959, 0.7637, 0.6951, 0.7619, 0.7463, 0.7602, 0.7456, 0.7621, 0.695, 0.7308, 0.7463, 0.7602, 0.6951, 0.7619, 0.695, 0.7308, 0.7462, 0.7291, 0.7463, 0.7602, 0.6957, 0.7289, 0.7462, 0.7291, 0.695, 0.7308, 0.6957, 0.7289, 0.7454, 0.7273, 0.7462, 0.7291, 0.748, 0.7878, 0.8163, 0.7878, 0.8163, 0.8162, 0.7479, 0.8163, 0.748, 0.7878, 0.8163, 0.8162, 0.6796, 0.7878, 0.7479, 0.7878, 0.7479, 0.8162, 0.6795, 0.8163, 0.6796, 0.7878, 0.7479, 0.8162, 0.7086, 0.7054, 0.7054, 0.7116, 0.7054, 0.6924, 0.7086, 0.6925, 0.7086, 0.7054, 0.7054, 0.6924, 0.7086, 0.7054, 0.7438, 0.7055, 0.7054, 0.7116, 0.7438, 0.7055, 0.7464, 0.7117, 0.7054, 0.7116, 0.7438, 0.7055, 0.7438, 0.6924, 0.7464, 0.7117, 0.7438, 0.6924, 0.7464, 0.6924, 0.7464, 0.7117, 0.0, 0.0, 0.0, 0.0, 0.0, 0.0, 0.7464, 0.7117, 0.7463, 0.7735, 0.7053, 0.7734, 0.7054, 0.7116, 0.7464, 0.7117, 0.7053, 0.7734, 0.756, 0.7138, 0.7526, 0.7748, 0.7463, 0.7735, 0.7464, 0.7117, 0.756, 0.7138, 0.7463, 0.7735, 0.7463, 0.786, 0.7436, 0.8488, 0.7084, 0.8486, 0.7053, 0.7858, 0.7463, 0.786, 0.7084, 0.8486, 0.7463, 0.7735, 0.7463, 0.786, 0.7053, 0.7858, 0.7053, 0.7734, 0.7463, 0.7735, 0.7053, 0.7858, 0.0, 0.0, 0.0, 0.0, 0.0, 0.0, 0.7054, 0.7116, 0.7053, 0.7734, 0.6992, 0.7748, 0.6959, 0.7137, 0.7054, 0.7116, 0.6992, 0.7748, 0.8431, 0.6924, 0.8431, 0.6961, 0.8096, 0.6983, 0.8096, 0.6947, 0.8431, 0.6924, 0.8096, 0.6983, 0.8447, 0.7527, 0.8429, 0.7526, 0.8431, 0.6961, 0.8449, 0.6961, 0.8447, 0.7527, 0.8431, 0.6961, 0.8096, 0.6983, 0.8431, 0.6961, 0.8429, 0.7526, 0.8096, 0.7479, 0.8096, 0.6983, 0.8429, 0.7526, 0.8078, 0.6983, 0.8096, 0.6983, 0.8096, 0.7479, 0.8078, 0.7479, 0.8078, 0.6983, 0.8096, 0.7479, 0.7824, 0.695, 0.8065, 0.7416, 0.7814, 0.794, 0.7573, 0.7473, 0.7824, 0.695, 0.7814, 0.794, 0.7811, 0.6925, 0.7824, 0.695, 0.7573, 0.7473, 0.756, 0.7448, 0.7811, 0.6925, 0.7573, 0.7473, 0.7827, 0.7965, 0.7814, 0.794, 0.8065, 0.7416, 0.8078, 0.7441, 0.7827, 0.7965, 0.8065, 0.7416, 0.8078, 0.739, 0.8065, 0.7416, 0.7824, 0.695, 0.7837, 0.6924, 0.8078, 0.739, 0.7824, 0.695, 0.5246, 0.9387, 0.3776, 0.9387, 0.3776, 0.6757, 0.5246, 0.6757, 0.5246, 0.9387, 0.3776, 0.6757, 0.3776, 0.6757, 0.3776, 0.9387, 0.2307, 0.6757, 0.3776, 0.9387, 0.2307, 0.9387, 0.2307, 0.6757, 0.9019, 0.5758, 0.9019, 0.9475, 0.7533, 0.9475, 0.7533, 0.5758, 0.9019, 0.5758, 0.7533, 0.9475, 0.3235, 0.4935, 0.4048, 0.4936, 0.367, 0.5117, 0.8109, 0.548, 0.7018, 0.548, 0.6713, 0.5071, 0.6713, 0.5071, 0.9201, 0.548, 0.8109, 0.548, 0.6713, 0.5071, 0.9506, 0.5071, 0.9201, 0.548, 0.6713, 0.5071, 0.7597, 0.4847, 0.7732, 0.4927, 0.9506, 0.5071, 0.881, 0.4352, 0.8813, 0.4329, 0.6713, 0.2185, 0.7462, 0.2185, 0.7462, 0.2959, 0.9049, 0.5867, 0.9518, 0.5807, 0.9541, 0.9291, 0.9049, 0.9362, 0.9049, 0.5867, 0.9541, 0.9291, 0.603, 0.9373, 0.5533, 0.9301, 0.5557, 0.5796, 0.603, 0.5857, 0.603, 0.9373, 0.5557, 0.5796, 0.2166, 0.9631, 0.2166, 0.6513, 0.2307, 0.6757, 0.2307, 0.9387, 0.2166, 0.9631, 0.2307, 0.6757, 0.2166, 0.6513, 0.3776, 0.6513, 0.3776, 0.6757, 0.2307, 0.6757, 0.2166, 0.6513, 0.3776, 0.6757, 0.5386, 0.6513, 0.5386, 0.9631, 0.5246, 0.9387, 0.5246, 0.6757, 0.5386, 0.6513, 0.5246, 0.9387, 0.5386, 0.9631, 0.3776, 0.9631, 0.3776, 0.9387, 0.5246, 0.9387, 0.5386, 0.9631, 0.3776, 0.9387, 0.3776, 0.9631, 0.2166, 0.9631, 0.2307, 0.9387, 0.3776, 0.9387, 0.3776, 0.9631, 0.2307, 0.9387, 0.3776, 0.6513, 0.5386, 0.6513, 0.5246, 0.6757, 0.3776, 0.6757, 0.3776, 0.6513, 0.5246, 0.6757, 0.5073, 0.4777, 0.5073, 0.2184, 0.6432, 0.2186, 0.6431, 0.5084, 0.5073, 0.4777, 0.6432, 0.2186, 0.0909, 0.5077, 0.091, 0.2178, 0.2268, 0.218, 0.2267, 0.4773, 0.0909, 0.5077, 0.2268, 0.218, 0.7533, 0.5758, 0.7533, 0.9475, 0.6048, 0.9475, 0.6048, 0.5758, 0.7533, 0.5758, 0.6048, 0.9475, 0.09105, 0.07394, 0.09106, 0.04849, 0.2269, 0.04868, 0.2269, 0.07413, 0.09105, 0.07394, 0.2269, 0.04868, 0.09101, 0.1965, 0.09105, 0.07394, 0.2269, 0.07413, 0.2268, 0.1967, 0.09101, 0.1965, 0.2269, 0.07413, 0.091, 0.2178, 0.09101, 0.1965, 0.2268, 0.1967, 0.2268, 0.218, 0.091, 0.2178, 0.2268, 0.1967, 0.5074, 0.07451, 0.5074, 0.04906, 0.6432, 0.04925, 0.6432, 0.0747, 0.5074, 0.07451, 0.6432, 0.04925, 0.5073, 0.1971, 0.5074, 0.07451, 0.6432, 0.0747, 0.6432, 0.1972, 0.5073, 0.1971, 0.6432, 0.0747, 0.5073, 0.2184, 0.5073, 0.1971, 0.6432, 0.1972, 0.6432, 0.2186, 0.5073, 0.2184, 0.6432, 0.1972, 0.8109, 0.07525, 0.8109, 0.04991, 0.9506, 0.04991, 0.9506, 0.07525, 0.8109, 0.07525, 0.9506, 0.04991, 0.9506, 0.07525, 0.8678, 0.1054, 0.8542, 0.09735, 0.9506, 0.1973, 0.8813, 0.1973, 0.8813, 0.1572, 0.6713, 0.1973, 0.7462, 0.2071, 0.6713, 0.2185, 0.6713, 0.2185, 0.7462, 0.2071, 0.7462, 0.2185, 0.2269, 0.07413, 0.3671, 0.04887, 0.3671, 0.07432, 0.5074, 0.07451, 0.4285, 0.1266, 0.4186, 0.1046, 0.3671, 0.07432, 0.5074, 0.04906, 0.5074, 0.07451, 0.8813, 0.1973, 0.9506, 0.1973, 0.8813, 0.2078, 0.8813, 0.2078, 0.9506, 0.2185, 0.8813, 0.2185, 0.2269, 0.07413, 0.31, 0.1045, 0.3001, 0.1265, 0.6713, 0.07525, 0.6713, 0.04991, 0.8109, 0.04991, 0.8109, 0.07525, 0.6713, 0.07525, 0.8109, 0.04991, 0.5073, 0.1971, 0.4321, 0.2183, 0.4321, 0.197, 0.6713, 0.07525, 0.7597, 0.1054, 0.7498, 0.1273, 0.7856, 0.09735, 0.8109, 0.07525, 0.8109, 0.09735, 0.6713, 0.1973, 0.7462, 0.1572, 0.7462, 0.1973, 0.2268, 0.1967, 0.2964, 0.2181, 0.2268, 0.218, 0.4321, 0.4336, 0.4321, 0.2183, 0.5073, 0.2184, 0.5073, 0.2184, 0.5073, 0.4777, 0.4321, 0.4336, 0.5073, 0.4777, 0.4766, 0.5119, 0.4321, 0.4336, 0.367, 0.5117, 0.2574, 0.5116, 0.3235, 0.4935, 0.2574, 0.5116, 0.2267, 0.4773, 0.2963, 0.4334, 0.3235, 0.4935, 0.2574, 0.5116, 0.3099, 0.4854, 0.4284, 0.4636, 0.4321, 0.4336, 0.4766, 0.5119, 0.2267, 0.4773, 0.2268, 0.218, 0.2963, 0.4334, 0.2268, 0.218, 0.2964, 0.2181, 0.2963, 0.4334, 0.4184, 0.4856, 0.4284, 0.4636, 0.4766, 0.5119, 0.4048, 0.4936, 0.4184, 0.4856, 0.4766, 0.5119, 0.2963, 0.4334, 0.3, 0.4634, 0.2574, 0.5116, 0.3, 0.4634, 0.3099, 0.4854, 0.2574, 0.5116, 0.4048, 0.4936, 0.4766, 0.5119, 0.367, 0.5117, 0.8777, 0.4628, 0.881, 0.4352, 0.9506, 0.5071, 0.6713, 0.5071, 0.6713, 0.2185, 0.7462, 0.2959, 0.6713, 0.5071, 0.7462, 0.2959, 0.7462, 0.4329, 0.8678, 0.4847, 0.8777, 0.4628, 0.9506, 0.5071, 0.8542, 0.4927, 0.8678, 0.4847, 0.9506, 0.5071, 0.6713, 0.5071, 0.7462, 0.4329, 0.7498, 0.4628, 0.6713, 0.5071, 0.7498, 0.4628, 0.7597, 0.4847, 0.8542, 0.4927, 0.9506, 0.5071, 0.7732, 0.4927, 0.9506, 0.5071, 0.6713, 0.5071, 0.7732, 0.4927, 0.8813, 0.4329, 0.8813, 0.2185, 0.9506, 0.2185, 0.9506, 0.2185, 0.9506, 0.5071, 0.8813, 0.4329, 0.8542, 0.09735, 0.8109, 0.09735, 0.8109, 0.07525, 0.9506, 0.07525, 0.879, 0.1378, 0.8777, 0.1273, 0.9506, 0.07525, 0.8777, 0.1273, 0.8678, 0.1054, 0.8542, 0.09735, 0.8109, 0.07525, 0.9506, 0.07525, 0.8813, 0.1572, 0.879, 0.1378, 0.9506, 0.07525, 0.9506, 0.07525, 0.9506, 0.1973, 0.8813, 0.1572, 0.6713, 0.1973, 0.7462, 0.1973, 0.7462, 0.2071, 0.2269, 0.07413, 0.2269, 0.04868, 0.3671, 0.04887, 0.405, 0.09657, 0.3671, 0.09652, 0.3671, 0.07432, 0.5074, 0.07451, 0.5073, 0.1971, 0.4321, 0.1567, 0.5073, 0.1971, 0.4321, 0.197, 0.4321, 0.1567, 0.405, 0.09657, 0.3671, 0.07432, 0.5074, 0.07451, 0.4186, 0.1046, 0.405, 0.09657, 0.5074, 0.07451, 0.5074, 0.07451, 0.4321, 0.1567, 0.4285, 0.1266, 0.3671, 0.07432, 0.3671, 0.04887, 0.5074, 0.04906, 0.8813, 0.2078, 0.9506, 0.1973, 0.9506, 0.2185, 0.2964, 0.1565, 0.2964, 0.1968, 0.2268, 0.1967, 0.2269, 0.07413, 0.3671, 0.07432, 0.3236, 0.09646, 0.3671, 0.07432, 0.3671, 0.09652, 0.3236, 0.09646, 0.2964, 0.1565, 0.2268, 0.1967, 0.2269, 0.07413, 0.3001, 0.1265, 0.2964, 0.1565, 0.2269, 0.07413, 0.2269, 0.07413, 0.3236, 0.09646, 0.31, 0.1045, 0.5073, 0.1971, 0.5073, 0.2184, 0.4321, 0.2183, 0.7498, 0.1273, 0.7496, 0.1288, 0.6713, 0.07525, 0.7496, 0.1288, 0.6713, 0.1973, 0.6713, 0.07525, 0.6713, 0.07525, 0.8109, 0.07525, 0.7732, 0.09735, 0.8109, 0.07525, 0.7856, 0.09735, 0.7732, 0.09735, 0.6713, 0.07525, 0.7732, 0.09735, 0.7597, 0.1054, 0.6713, 0.1973, 0.7496, 0.1288, 0.7462, 0.1572, 0.2268, 0.1967, 0.2964, 0.1968, 0.2964, 0.2181])
me_model_002.materials.append(mat_airlock_internal)
me_model_002.use_remesh_fix_poles = True
me_model_002.use_remesh_preserve_attributes = False
me_model_002.update()
me_model_002.normals_split_custom_set([tuple(v) for v in zip(*[iter([-0.6274, -0.7141, -0.3105, -0.7996, -0.22, -0.5588, -0.8088, -0.5393, -0.2345, -0.7996, -0.2201, -0.5587, -0.6274, -0.7141, -0.3105, -0.6332, -0.2837, -0.7202, -0.7996, 0.22, -0.5587, -0.7996, -0.2201, -0.5587, -0.6332, -0.2837, -0.7202, -0.7996, 0.22, -0.5587, -0.6332, -0.2837, -0.7202, -0.6332, 0.2837, -0.7202, -0.8088, 0.5393, -0.2345, -0.7996, 0.2201, -0.5588, -0.6332, 0.2837, -0.7202, -0.8088, 0.5393, -0.2345, -0.6332, 0.2837, -0.7202, -0.6274, 0.7141, -0.3105, -0.6331, 0.2836, -0.7202, -0.7996, -0.2201, 0.5587, -0.6274, 0.7141, -0.3105, -0.6331, 0.2837, -0.7202, -0.7996, 0.22, 0.5588, -0.7996, -0.22, 0.5588, -0.6332, -0.2836, -0.7202, -0.7996, 0.2201, 0.5587, -0.6331, 0.2836, -0.7202, -0.6332, -0.2837, -0.7201, -0.8088, 0.5394, 0.2345, -0.7996, 0.2201, 0.5587, -0.6274, -0.7141, -0.3105, -0.8087, 0.5394, 0.2345, -0.6332, -0.2836, -0.7202, -0.6274, -0.7141, -0.3104, -0.8088, 0.5394, -0.2345, -0.8088, 0.5394, 0.2345, -0.6274, -0.7141, 0.3104, -0.8088, 0.5393, -0.2345, -0.6274, -0.7141, -0.3104, -0.6274, -0.7141, 0.3104, -0.7996, 0.2201, -0.5587, -0.8088, 0.5394, -0.2345, -0.6331, -0.2838, 0.7201, -0.7996, 0.2201, -0.5587, -0.6274, -0.7141, 0.3105, -0.6331, -0.2837, 0.7202, -0.7996, -0.22, -0.5587, -0.7996, 0.2201, -0.5587, -0.6274, 0.7141, -0.3104, -0.7996, -0.2201, 0.5587, -0.8088, -0.5393, 0.2345, -0.6274, 0.7141, -0.3104, -0.8088, -0.5394, 0.2345, -0.6274, 0.7141, 0.3104, -0.6274, 0.7141, 0.3105, -0.8088, -0.5393, 0.2345, -0.8088, -0.5394, -0.2345, -0.6274, 0.7141, 0.3105, -0.8088, -0.5394, -0.2345, -0.6331, 0.2836, 0.7202, -0.6331, 0.2837, 0.7201, -0.8088, -0.5394, -0.2345, -0.7996, -0.2201, -0.5587, -0.6331, 0.2837, 0.7202, -0.7996, -0.2201, -0.5587, -0.6331, -0.2836, 0.7202, -0.6274, 0.7141, 0.3105, -0.6274, 0.7141, -0.3105, -0.6332, 0.2837, -0.7202, -0.6274, 0.7141, 0.3105, -0.6332, 0.2837, -0.7202, -0.6332, 0.2838, 0.7201, -0.6332, 0.2837, 0.7201, -0.6331, 0.2837, -0.7202, -0.6332, -0.2837, -0.7202, -0.6332, 0.2837, 0.7201, -0.6332, -0.2837, -0.7202, -0.6331, -0.2837, 0.7202, -0.6331, -0.2837, 0.7202, -0.6331, -0.2837, -0.7201, -0.6274, -0.7141, -0.3105, -0.6331, -0.2837, 0.7202, -0.6274, -0.7141, -0.3105, -0.6274, -0.7141, 0.3105, 5.648e-06, -0.3665, 0.9304, -1.759e-05, 0.3665, 0.9304, -0.6332, 0.2837, 0.7202, -2.876e-06, -0.3665, 0.9304, -0.6331, 0.2837, 0.7202, -0.6332, -0.2837, 0.7202, -8.419e-06, 0.3665, 0.9304, -0.6274, 0.7141, 0.3105, -0.6331, 0.2837, 0.7202, -9.118e-06, 0.3665, 0.9304, -1.914e-05, 0.9171, 0.3987, -0.6274, 0.7141, 0.3105, -0.6331, -0.2837, 0.7202, -1.011e-05, -0.9171, 0.3987, -1.759e-05, -0.3665, 0.9304, -0.6332, -0.2837, 0.7202, -0.6274, -0.7141, 0.3104, -9.201e-06, -0.9171, 0.3987, -2.38e-05, 0.9171, 0.3987, -1.914e-05, 0.9171, -0.3987, -0.6274, 0.7141, -0.3105, 1.541e-05, 0.9171, 0.3987, -0.6274, 0.7141, -0.3104, -0.6274, 0.7141, 0.3105, 5.648e-06, 0.3665, -0.9304, -1.759e-05, -0.3665, -0.9304, -0.6332, -0.2837, -0.7202, -2.876e-06, 0.3665, -0.9304, -0.6331, -0.2837, -0.7202, -0.6332, 0.2837, -0.7202, -1.002e-05, 0.9171, -0.3988, -1.759e-05, 0.3665, -0.9304, -0.6331, 0.2837, -0.7202, -8.985e-06, 0.9171, -0.3987, -0.6332, 0.2837, -0.7202, -0.6274, 0.7141, -0.3105, -8.62e-06, -0.3665, -0.9304, -0.6274, -0.7141, -0.3105, -0.6332, -0.2836, -0.7202, -9.467e-06, -0.3665, -0.9304, -1.914e-05, -0.9171, -0.3987, -0.6274, -0.7141, -0.3105, -2.38e-05, -0.9171, -0.3987, -1.914e-05, -0.9171, 0.3987, -0.6274, -0.7141, 0.3105, 1.541e-05, -0.9171, -0.3987, -0.6274, -0.7141, 0.3104, -0.6274, -0.7141, -0.3105, -0.8088, -0.5393, -0.2346, -0.8088, -0.5393, 0.2345, -0.6274, -0.7141, 0.3105, -0.8088, -0.5393, -0.2345, -0.6274, -0.7141, 0.3104, -0.6274, -0.7141, -0.3105, -0.8088, -0.5393, 0.2345, -0.7996, -0.2201, 0.5588, -0.6332, -0.2837, 0.7202, -0.8088, -0.5393, 0.2345, -0.6332, -0.2837, 0.7202, -0.6274, -0.7141, 0.3105, -0.7996, -0.22, 0.5587, -0.6332, 0.2837, 0.7202, -0.6332, -0.2837, 0.7202, -0.7996, -0.2201, 0.5587, -0.7996, 0.2201, 0.5587, -0.6332, 0.2836, 0.7202, -0.7996, 0.2201, 0.5588, -0.6274, 0.7141, 0.3105, -0.6332, 0.2837, 0.7202, -0.7996, 0.2201, 0.5588, -0.8088, 0.5394, 0.2345, -0.6274, 0.7141, 0.3105, -0.8087, 0.5394, 0.2345, -0.8088, 0.5393, -0.2345, -0.6274, 0.7141, -0.3105, -0.8088, 0.5394, 0.2345, -0.6274, 0.7141, -0.3104, -0.6274, 0.7141, 0.3105, -0.6332, 0.2836, 0.7202, -0.7996, -0.2201, -0.5587, -0.6332, -0.2836, 0.7202, -0.6332, 0.2837, 0.7201, -0.8088, -0.5394, -0.2345, -0.7996, -0.2201, -0.5587, -0.6274, 0.7141, 0.3105, -0.8088, -0.5394, -0.2345, -0.6332, 0.2836, 0.7202, -0.6274, 0.7141, 0.3105, -0.8087, -0.5394, 0.2345, -0.8088, -0.5394, -0.2345, -0.6274, 0.7141, -0.3104, -0.8088, -0.5394, 0.2345, -0.6274, 0.7141, 0.3104, -0.6274, 0.7141, -0.3104, -0.7996, -0.2201, 0.5587, -0.8088, -0.5393, 0.2345, -0.6332, -0.2836, 0.7202, -0.7996, -0.22, -0.5588, -0.7996, 0.2201, -0.5587, -0.6332, -0.2836, 0.7202, -0.7996, 0.2201, -0.5587, -0.6274, -0.7141, 0.3105, -0.6274, -0.7141, 0.3104, -0.7996, 0.2201, -0.5587, -0.8088, 0.5394, -0.2345, -0.6274, -0.7141, 0.3104, -0.8088, 0.5394, -0.2345, -0.6274, -0.7141, -0.3104, -0.6274, -0.7141, -0.3104, -0.8088, 0.5394, -0.2345, -0.8088, 0.5394, 0.2345, -0.6274, -0.7141, -0.3105, -0.8088, 0.5394, 0.2345, -0.6331, -0.2836, -0.7202, -0.6331, -0.2837, -0.7201, -0.8088, 0.5394, 0.2345, -0.7996, 0.2201, 0.5587, -0.6331, 0.2836, -0.7202, -0.7996, 0.2201, 0.5587, -0.7996, -0.22, 0.5587, -0.6331, -0.2837, -0.7202, -0.7996, 0.2201, 0.5587, -0.6332, 0.2836, -0.7202, -0.6331, 0.2836, -0.7202, -0.7996, -0.2201, 0.5587, -0.6274, 0.7141, -0.3105, -0.8088, 0.5394, -0.2345, -0.6331, 0.2837, -0.7202, -0.6274, 0.7141, -0.3105, -0.8088, 0.5394, -0.2344, -0.7996, 0.2201, -0.5587, -0.6332, 0.2837, -0.7202, -0.7996, 0.22, -0.5587, -0.6332, -0.2837, -0.7202, -0.6332, 0.2837, -0.7202, -0.7996, 0.22, -0.5587, -0.7996, -0.2201, -0.5587, -0.6332, -0.2837, -0.7202, -0.7996, -0.2201, -0.5588, -0.6274, -0.7141, -0.3105, -0.6332, -0.2837, -0.7202, -0.7996, -0.2201, -0.5588, -0.8088, -0.5394, -0.2345, -0.6274, -0.7141, -0.3105, -0.8088, 0.5394, 0.2345, -0.6274, 0.7141, -0.3104, -0.6274, 0.7141, 0.3105, -0.8087, 0.5394, 0.2345, -0.8088, 0.5394, -0.2345, -0.6274, 0.7141, -0.3105, -0.7996, 0.2201, 0.5587, -0.6274, 0.7141, 0.3105, -0.6332, 0.2837, 0.7202, -0.7996, 0.2201, 0.5587, -0.8088, 0.5393, 0.2345, -0.6274, 0.7141, 0.3105, -0.7996, -0.22, 0.5587, -0.7996, 0.22, 0.5587, -0.6332, 0.2837, 0.7202, -0.7996, -0.22, 0.5587, -0.6332, 0.2837, 0.7202, -0.6332, -0.2837, 0.7202, -0.8087, -0.5394, 0.2345, -0.7996, -0.2201, 0.5587, -0.6332, -0.2837, 0.7202, -0.8088, -0.5394, 0.2345, -0.6332, -0.2837, 0.7202, -0.6274, -0.7141, 0.3105, -0.8088, -0.5393, -0.2345, -0.6274, -0.7141, 0.3104, -0.6274, -0.7141, -0.3105, -0.8088, -0.5393, -0.2346, -0.8088, -0.5394, 0.2345, -0.6274, -0.7141, 0.3105, -9.738e-06, -0.3665, -0.9304, -0.6274, -0.7141, -0.3105, -0.6331, -0.2837, -0.7202, -1.252e-05, -0.3665, -0.9304, -1.914e-05, -0.9171, -0.3987, -0.6274, -0.7141, -0.3105, 2.065e-06, 0.3665, -0.9304, -1.759e-05, -0.3665, -0.9304, -0.6332, -0.2837, -0.7202, -4.992e-06, 0.3665, -0.9304, -0.6331, -0.2837, -0.7202, -0.6332, 0.2837, -0.7202, -1.011e-05, 0.9171, -0.3987, -1.759e-05, 0.3665, -0.9304, -0.6331, 0.2837, -0.7202, -9.187e-06, 0.9171, -0.3987, -0.6331, 0.2837, -0.7202, -0.6274, 0.7141, -0.3105, -0.6331, -0.2837, 0.7202, -1.03e-05, -0.9171, 0.3987, -1.759e-05, -0.3665, 0.9304, -0.6332, -0.2837, 0.7202, -0.6274, -0.7141, 0.3105, -9.187e-06, -0.9171, 0.3987, -2.876e-06, -0.3665, 0.9304, -0.6331, 0.2837, 0.7202, -0.6332, -0.2837, 0.7202, 5.648e-06, -0.3665, 0.9304, -1.759e-05, 0.3665, 0.9304, -0.6332, 0.2837, 0.7202, -8.27e-06, 0.3665, 0.9304, -0.6274, 0.7141, 0.3105, -0.6331, 0.2837, 0.7202, -9.205e-06, 0.3665, 0.9304, -1.914e-05, 0.9171, 0.3987, -0.6274, 0.7141, 0.3105, 1.541e-05, -0.9171, -0.3987, -0.6274, -0.7141, 0.3104, -0.6274, -0.7141, -0.3104, -2.38e-05, -0.9171, -0.3987, -1.914e-05, -0.9171, 0.3987, -0.6274, -0.7141, 0.3105, 1.541e-05, 0.9171, 0.3987, -0.6274, 0.7141, -0.3104, -0.6274, 0.7141, 0.3105, -2.38e-05, 0.9171, 0.3987, -1.914e-05, 0.9171, -0.3987, -0.6274, 0.7141, -0.3105, -0.6331, -0.2837, 0.7202, -0.6274, -0.7141, -0.3105, -0.6274, -0.7141, 0.3104, -0.6331, -0.2837, 0.7202, -0.6332, -0.2837, -0.7201, -0.6274, -0.7141, -0.3105, -0.6331, 0.2837, 0.7202, -0.6331, -0.2837, -0.7202, -0.6331, -0.2837, 0.7202, -0.6332, 0.2837, 0.7202, -0.6332, 0.2837, -0.7202, -0.6331, -0.2837, -0.7202, -0.6274, 0.7141, 0.3105, -0.6331, 0.2837, -0.7202, -0.6332, 0.2838, 0.7201, -0.6274, 0.7141, 0.3105, -0.6274, 0.7141, -0.3105, -0.6332, 0.2837, -0.7202, -0.9999, 0.006829, -0.01471, -0.9999, 0.006828, -0.01471, -0.9999, 0.006827, -0.01471, -0.9999, 0.006854, -0.01471, -0.9999, 0.006853, -0.01472, -0.9999, 0.006853, -0.01471, -0.9999, 0.006829, -0.01471, -0.9999, 0.006828, -0.01471, -0.9999, 0.006827, -0.01471, -0.9999, 0.006854, -0.01471, -0.9999, 0.006853, -0.01472, -0.9999, 0.006853, -0.01471, 0.0, -1.0, 0.0, 0.0, -1.0, 0.0, 0.0, -1.0, 0.0, 0.0, -1.0, 0.0, 0.0, -1.0, 0.0, 0.0, -1.0, 0.0, 0.0, -1.0, 0.0, 0.0, -1.0, 0.0, 0.0, -1.0, 0.0, 0.0, -1.0, 0.0, 0.0, -1.0, 0.0, 0.0, -1.0, 0.0, 0.0, -1.0, 0.0, 0.0, -1.0, 0.0, 0.0, -1.0, 0.0, 0.0, -1.0, 0.0, 0.0, -1.0, 0.0, 0.0, -1.0, 0.0, 0.9966, 0.08286, 0.0, 0.9966, 0.08286, 0.0, 0.9966, 0.08286, 0.0, 0.004493, 0.1095, -0.994, 0.004493, 0.1095, -0.994, 0.004493, 0.1095, -0.994, 0.004479, 0.1095, -0.994, 0.004478, 0.1095, -0.994, 0.004479, 0.1095, -0.994, -1.0, 4.657e-07, 0.0, -1.0, 4.657e-07, 0.0, -1.0, 4.657e-07, 0.0, -1.0, 0.0, 0.0, -1.0, 0.0, 0.0, -1.0, 0.0, 0.0, -0.002791, 0.6559, 0.7548, -0.003546, -0.2082, 0.9781, -0.003546, -0.2082, 0.9781, -0.002691, 0.6588, 0.7523, -0.002707, 0.6559, 0.7549, -0.003533, -0.2082, 0.9781, 0.0, 1.0, 0.0, -0.002729, 0.6559, 0.7548, -0.002682, 0.6588, 0.7523, 0.0, 1.0, 0.0, 0.0, 1.0, 0.0, -0.002656, 0.6588, 0.7523, -0.9947, 0.1025, 0.0, -0.9947, 0.1025, 0.0, -0.9947, 0.1025, 0.0, 1.0, 0.0, 0.0, 1.0, 0.0, 0.0, 1.0, 0.0, 0.0, 1.0, 0.0, 0.0, 1.0, 0.0, 0.0, 1.0, 0.0, 0.0, 0.1052, -0.9944, 0.01099, 0.1052, -0.9944, 0.01099, 0.1052, -0.9944, 0.01099, 0.1052, -0.9944, 0.01089, 0.1052, -0.9944, 0.01089, 0.1052, -0.9944, 0.01089, -0.9978, -0.06405, 0.01652, -0.7456, -0.04963, -0.6646, -0.7341, -0.04897, -0.6773, -0.9978, -0.06405, 0.01653, -0.9978, -0.06405, 0.01653, -0.7341, -0.04899, -0.6773, -0.05057, -0.005894, -0.9987, -0.7341, -0.04888, -0.6773, -0.7456, -0.04959, -0.6646, -0.05058, -0.005905, -0.9987, -0.05058, -0.005906, -0.9987, -0.7456, -0.04967, -0.6646, 0.9973, 0.07178, -0.01649, 0.9973, 0.07178, -0.01649, 0.9973, 0.07178, -0.01649, 0.9973, 0.07177, -0.01661, 0.9973, 0.07177, -0.01661, 0.9973, 0.07177, -0.01661, -0.03114, 0.006701, -0.9995, -0.03114, 0.006701, -0.9995, -0.03114, 0.006701, -0.9995, -0.03113, 0.006713, -0.9995, -0.03113, 0.006713, -0.9995, -0.03113, 0.006713, -0.9995, 0.9997, -0.02628, 0.0, 0.9997, -0.02628, 0.0, 0.9997, -0.02628, 0.0, 0.9997, -0.02628, 0.0, 0.9997, -0.02628, 0.0, 0.9997, -0.02628, 0.0, -0.9997, 0.02545, 0.0, -0.9997, 0.02545, 0.0, -0.9997, 0.02545, 0.0, -0.9997, 0.02545, 0.0, -0.9997, 0.02545, 0.0, -0.9997, 0.02545, 0.0, -0.03145, -0.9995, 0.0, -0.03145, -0.9995, 0.0, -0.03145, -0.9995, 0.0, -0.03145, -0.9995, 0.0, -0.03145, -0.9995, 0.0, -0.03145, -0.9995, 0.0, 0.0, -1.0, 0.0, 0.0, -1.0, 0.0, 0.0, -1.0, 0.0, 0.0, -1.0, 0.0, 0.0, -1.0, 0.0, 0.0, -1.0, 0.0, 0.0, -1.0, 0.0, 0.0, -1.0, 0.0, 0.0, -1.0, 0.0, 0.0, -1.0, 0.0, 0.0, -1.0, 0.0, 0.0, -1.0, 0.0, 0.0, 0.9907, 0.1364, 0.0, 0.9907, 0.1364, 0.0, 0.9907, 0.1364, 0.0, 0.9907, 0.1364, 0.0, 0.9907, 0.1364, 0.0, 0.9907, 0.1364, 0.0, 0.0, 1.0, 0.0, 0.0, 1.0, 0.0, 0.0, 1.0, 0.0, 0.0, -1.0, 0.0, 0.0, -1.0, 0.0, 0.0, -1.0, 0.0, 0.0, -1.0, 0.0, 0.0, -1.0, 0.0, 0.0, -1.0, 0.0, 0.0, -1.0, 0.0, 0.0, -1.0, 0.0, 0.0, -1.0, 1.068e-07, 1.734e-06, -1.0, 1.068e-07, 1.734e-06, -1.0, 1.068e-07, 1.734e-06, -1.0, 5.825e-07, 1.89e-07, -1.0, 5.825e-07, 1.89e-07, -1.0, 5.825e-07, 1.89e-07, -1.0, 0.0, 1.67e-06, -1.0, 0.0, 1.67e-06, -1.0, 0.0, 1.67e-06, -1.0, 0.5207, 0.8471, 0.106, 0.5207, 0.8471, 0.106, 0.5207, 0.8471, 0.106, 0.5207, 0.8471, 0.106, 0.5207, 0.8471, 0.106, 0.5207, 0.8471, 0.106, -0.5207, 0.8471, 0.106, -0.5207, 0.8471, 0.106, -0.5207, 0.8471, 0.106, -0.5207, 0.8471, 0.106, -0.5207, 0.8471, 0.106, -0.5207, 0.8471, 0.106, 0.0, -1.0, 0.0, 0.0, -1.0, 0.0, 0.0, -1.0, 0.0, 0.0, -1.0, 0.0, 0.0, -1.0, 0.0, 0.0, -1.0, 0.0, 0.0, -1.0, 0.0, 0.0, -1.0, 0.0, 0.0, -1.0, 0.0, 0.0, -1.0, 0.0, 0.0, -1.0, 0.0, 0.0, -1.0, 0.0, 0.0, -1.0, 0.0, 0.0, -1.0, 0.0, 0.0, -1.0, 0.0, 0.0, -1.0, 0.0, 0.0, -1.0, 0.0, 0.0, -1.0, 0.0, 0.0, -1.0, 0.0, 0.0, -1.0, 0.0, 0.0, -1.0, 0.0, 0.0, -1.0, 0.0, 0.0, -1.0, 0.0, 0.0, -1.0, 0.0, 0.0, -1.0, 0.0, 0.0, -1.0, 0.0, 0.0, -1.0, 0.0, 0.0, -1.0, 0.0, 0.0, -1.0, 0.0, 0.0, -1.0, 0.0, 0.0, -1.0, 0.0, 0.0, -1.0, 0.0, 0.0, -1.0, 0.0, 0.0, -1.0, 0.0, 0.0, -1.0, 0.0, 0.0, -1.0, 0.0, 1.0, 0.0, 0.0, 1.0, 0.0, 0.0, 1.0, 0.0, 0.0, 1.0, 1.773e-07, 0.0, 1.0, 1.773e-07, 0.0, 1.0, 1.773e-07, 0.0, -1.0, 1.773e-07, 0.0, -1.0, 1.773e-07, 0.0, -1.0, 1.773e-07, 0.0, -1.0, 0.0, 0.0, -1.0, 0.0, 0.0, -1.0, 0.0, 0.0, 0.0, 0.9907, 0.1364, 0.0, 0.9907, 0.1364, 0.0, 0.9907, 0.1364, 0.0, 0.9907, 0.1364, 0.0, 0.9907, 0.1364, 0.0, 0.9907, 0.1364, -1.0, 0.0, 0.0, -1.0, 0.0, 0.0, -1.0, 0.0, 0.0, -1.0, 0.0, 0.0, -1.0, 0.0, 0.0, -1.0, 0.0, 0.0, -1.0, 0.0, 0.0, -1.0, 0.0, 0.0, -1.0, 0.0, 0.0, -1.0, 0.0, 0.0, -1.0, 0.0, 0.0, -1.0, 0.0, 0.0, -1.0, 0.0, 0.0, -1.0, 0.0, 0.0, -1.0, 0.0, 0.0, -1.0, 0.0, 0.0, -1.0, 0.0, 0.0, -1.0, 0.0, 0.0, 1.0, 0.0, 0.0, 1.0, 0.0, 0.0, 1.0, 0.0, 0.0, 1.0, 0.0, 0.0, 1.0, 0.0, 0.0, 1.0, 0.0, 0.0, 1.0, 0.0, 0.0, 1.0, 0.0, 0.0, 1.0, 0.0, 0.0, 1.0, 0.0, 0.0, 1.0, 0.0, 0.0, 1.0, 0.0, 0.0, 1.0, 0.0, 0.0, 1.0, 0.0, 0.0, 1.0, 0.0, 0.0, 1.0, 0.0, 0.0, 1.0, 0.0, 0.0, 1.0, 0.0, 0.0, 0.0, 0.0, -1.0, 0.0, 0.0, -1.0, 0.0, 0.0, -1.0, 0.0, 0.0, -1.0, 0.0, 0.0, -1.0, 0.0, 0.0, -1.0, 1.009e-07, 0.0, -1.0, 1.009e-07, 0.0, -1.0, 1.009e-07, 0.0, -1.0, 0.0, 0.0, -1.0, 0.0, 0.0, -1.0, 0.0, 0.0, -1.0, 6.803e-08, 0.0, -1.0, 6.803e-08, 0.0, -1.0, 6.803e-08, 0.0, -1.0, 0.0, 0.0, -1.0, 0.0, 0.0, -1.0, 0.0, 0.0, -1.0, 0.0, 0.0, 1.0, 0.0, 0.0, 1.0, 0.0, 0.0, 1.0, 0.0, 0.0, 1.0, 0.0, 0.0, 1.0, 0.0, 0.0, 1.0, 0.0, 0.0, 1.0, 0.0, 0.0, 1.0, 0.0, 0.0, 1.0, 0.0, 0.0, -1.0, 0.0, 0.0, -1.0, 0.0, 0.0, -1.0, 0.0, 0.0, -1.0, 0.0, 0.0, -1.0, 0.0, 0.0, -1.0, 0.0, 0.0, 1.0, 0.0, 0.0, 1.0, 0.0, 0.0, 1.0, 0.0, 0.0, -1.0, 0.0, 0.0, -1.0, 0.0, 0.0, -1.0, 0.0, 0.0, -1.0, 0.0, 0.0, -1.0, 0.0, 0.0, -1.0, 0.0, 0.0, 1.0, 0.0, 0.0, 1.0, 0.0, 0.0, 1.0, 9.678e-08, 0.0, -1.0, 9.678e-08, 0.0, -1.0, 9.678e-08, 0.0, -1.0, 0.0, 0.0, -1.0, 0.0, 0.0, -1.0, 0.0, 0.0, -1.0, 0.0, 0.0, -1.0, 0.0, 0.0, -1.0, 0.0, 0.0, -1.0, 0.0, 0.0, 1.0, 0.0, 0.0, 1.0, 0.0, 0.0, 1.0, 0.0, 0.0, 1.0, 0.0, 0.0, 1.0, 0.0, 0.0, 1.0, 4.475e-08, 0.0, 1.0, 4.475e-08, 0.0, 1.0, 4.475e-08, 0.0, 1.0, 0.0, 0.0, 1.0, 0.0, 0.0, 1.0, 0.0, 0.0, 1.0, 0.0, 0.0, 1.0, 0.0, 0.0, 1.0, 0.0, 0.0, 1.0, 0.0, 0.0, 1.0, 0.0, 0.0, 1.0, 0.0, 0.0, 1.0, 0.0, 0.0, 1.0, 0.0, 0.0, 1.0, 0.0, 0.0, 1.0, 0.0, 0.0, 1.0, 0.0, 0.0, 1.0, 0.0, 0.0, 1.0, 0.0, 0.0, 1.0, 0.0, 0.0, 1.0, 0.0, 0.0, 1.0, 0.0, 0.0, 1.0, 0.0, 0.0, 1.0, 0.0, 0.0, 1.0, 0.0, 0.0, 1.0, 0.0, 0.0, 1.0, 0.0, 0.0, 1.0, 0.0, 0.0, 1.0, 0.0, 0.0, 1.0, 0.0, 0.0, 1.0, 0.0, 0.0, 1.0, 0.0, 0.0, 1.0, 0.0, 0.0, 1.0, 0.0, 0.0, 1.0, 0.0, 0.0, 1.0, 0.0, 0.0, 1.0, 0.0, 0.0, 1.0, 0.0, 0.0, 1.0, 0.0, 0.0, 1.0, 0.0, 1.811e-06, -1.0, 0.0, 1.811e-06, -1.0, 0.0, 1.811e-06, -1.0, -1.601e-07, 1.667e-06, -1.0, -1.601e-07, 1.667e-06, -1.0, -1.601e-07, 1.667e-06, -1.0, 1.687e-07, 1.678e-06, -1.0, 1.687e-07, 1.678e-06, -1.0, 1.687e-07, 1.678e-06, -1.0, 0.0, 1.635e-06, -1.0, 0.0, 1.635e-06, -1.0, 0.0, 1.635e-06, -1.0, 0.0, 1.731e-06, -1.0, 0.0, 1.731e-06, -1.0, 0.0, 1.731e-06, -1.0, 0.0, 1.676e-06, -1.0, 0.0, 1.676e-06, -1.0, 0.0, 1.676e-06, -1.0, 0.0, 1.635e-06, -1.0, 0.0, 1.635e-06, -1.0, 0.0, 1.635e-06, -1.0, 0.0, 1.493e-06, -1.0, 0.0, 1.493e-06, -1.0, 0.0, 1.493e-06, -1.0, 0.0, 1.493e-06, -1.0, 0.0, 1.493e-06, -1.0, 0.0, 1.493e-06, -1.0, 0.0, 1.675e-06, -1.0, 0.0, 1.675e-06, -1.0, 0.0, 1.675e-06, -1.0, 1.298e-07, 1.667e-06, -1.0, 1.298e-07, 1.667e-06, -1.0, 1.298e-07, 1.667e-06, -1.0, 0.0, 0.0, -1.0, 0.0, 0.0, -1.0, 0.0, 0.0, -1.0, 6.463e-07, 0.0, -1.0, 6.463e-07, 0.0, -1.0, 6.463e-07, 0.0, -1.0, -1.024e-07, 0.0, -1.0, -1.024e-07, 0.0, -1.0, -1.024e-07, 0.0, -1.0, 0.0, 0.0, -1.0, 0.0, 0.0, -1.0, 0.0, 0.0, -1.0, -5.643e-07, 0.0, -1.0, -5.643e-07, 0.0, -1.0, -5.643e-07, 0.0, -1.0, -5.117e-08, 0.0, -1.0, -5.117e-08, 0.0, -1.0, -5.117e-08, 0.0, -1.0, 0.0, 0.0, -1.0, 0.0, 0.0, -1.0, 0.0, 0.0, -1.0, 0.0, 0.0, 1.0, 0.0, 0.0, 1.0, 0.0, 0.0, 1.0, 0.0, 0.0, 1.0, 0.0, 0.0, 1.0, 0.0, 0.0, 1.0, 9.468e-08, 0.0, 1.0, 9.468e-08, 0.0, 1.0, 9.468e-08, 0.0, 1.0, 0.0, 0.0, 1.0, 0.0, 0.0, 1.0, 0.0, 0.0, 1.0, 0.0, 0.0, 1.0, 0.0, 0.0, 1.0, 0.0, 0.0, 1.0, 0.0, 0.0, 1.0, 0.0, 0.0, 1.0, 0.0, 0.0, 1.0, 0.0, 0.0, 1.0, 0.0, 0.0, 1.0, 0.0, 0.0, 1.0, 0.0, 0.0, 1.0, 0.0, 0.0, 1.0, 0.0, 0.0, 1.0, 0.0, 0.0, -1.0, 0.0, 0.0, -1.0, 0.0, 0.0, -1.0, 0.0, 0.0, 1.0, 0.0, 0.0, 1.0, 0.0, 0.0, 1.0, 0.0, 0.0, 1.0, 0.0, 0.0, 1.0, 0.0, 0.0, 1.0, 0.0, 0.0, 1.0, 0.0, 0.0, 1.0, 0.0, 0.0, 1.0, 0.0, 0.0, 1.0, 0.0, 0.0, 1.0, 0.0, 0.0, 1.0, 0.0, 0.0, 1.0, 0.0, 0.0, 1.0, 0.0, 0.0, 1.0, 1.009e-07, 0.0, 1.0, 1.009e-07, 0.0, 1.0, 1.009e-07, 0.0, 1.0, 0.0, 0.0, 1.0, 0.0, 0.0, 1.0, 0.0, 0.0, 1.0, 0.0, 0.0, -1.0, 0.0, 0.0, -1.0, 0.0, 0.0, -1.0, 1.81e-07, 0.0, -1.0, 1.81e-07, 0.0, -1.0, 1.81e-07, 0.0, -1.0, 0.0, 0.0, -1.0, 0.0, 0.0, -1.0, 0.0, 0.0, -1.0, 0.0, 0.0, -1.0, 0.0, 0.0, -1.0, 0.0, 0.0, -1.0, -9.687e-08, 0.0, -1.0, -9.687e-08, 0.0, -1.0, -9.687e-08, 0.0, -1.0, -3.268e-07, 0.0, -1.0, -3.268e-07, 0.0, -1.0, -3.268e-07, 0.0, -1.0, 0.0, 0.0, 1.0, 0.0, 0.0, 1.0, 0.0, 0.0, 1.0])] * 3)])
me_camera_collider_001 = bpy.data.meshes.new('Camera_Collider.001')
me_camera_collider_001.from_pydata([(-0.5, -0.5, -0.5), (-0.5, -0.5, 0.5), (-0.5, 0.5, 0.5), (-0.5, 0.5, -0.5), (0.5, 0.5, -0.5), (0.5, 0.5, 0.5), (0.5, -0.5, 0.5), (0.5, -0.5, -0.5)], [(0, 1), (1, 2), (2, 3), (3, 4), (4, 5), (5, 6), (6, 7), (7, 0), (6, 1), (5, 2), (7, 4), (3, 0)], [])
me_camera_collider_001.use_remesh_fix_poles = True
me_camera_collider_001.use_remesh_preserve_attributes = False
me_camera_collider_001.update()

# ---- objects
ob_light = bpy.data.objects.new('Light', light_light)
ob_camera = bpy.data.objects.new('Camera', cam_camera)
ob_shellcollider = bpy.data.objects.new('shellCollider', me_model_001)
ob_airlock = bpy.data.objects.new('Airlock', None)
ob_depthmask = bpy.data.objects.new('Depthmask', me_depthmask)
ob_point_light = bpy.data.objects.new('Point light', light_point_light)
ob_point_light_001 = bpy.data.objects.new('Point light.001', light_point_light_001)
ob_seat = bpy.data.objects.new('Seat', None)
ob_camera_001 = bpy.data.objects.new('Camera.001', None)
ob_camera_collider = bpy.data.objects.new('Camera_Collider', None)
ob_model = bpy.data.objects.new('Model', me_model_002)
ob_mesh_camera_collider_001 = bpy.data.objects.new('mesh:Camera_Collider.001', me_camera_collider_001)

# ---- transforms, parenting, visibility, modifiers, constraints
ob_light.location = (4.076, 1.005, 5.904)
ob_light.rotation_euler = (0.6503, 0.05522, 1.866)
ob_light.lock_rotations_4d = False
ob_light.empty_display_type = 'ARROWS'
ob_light.color = (0.0, 0.0, 0.0, 0.0)
ob_light.lineart.crease_threshold = 0.0
ob_camera.location = (7.359, -6.926, 4.958)
ob_camera.rotation_euler = (1.109, 0.0, 0.8149)
ob_camera.lock_rotations_4d = False
ob_camera.empty_display_type = 'ARROWS'
ob_camera.color = (0.0, 0.0, 0.0, 0.0)
ob_camera.display_type = 'WIRE'
ob_camera.lineart.crease_threshold = 0.0
ob_shellcollider.parent = ob_airlock
ob_shellcollider.location = (0.0, 0.0, 0.0)
ob_shellcollider.rotation_mode = 'QUATERNION'
ob_shellcollider.rotation_quaternion = (1.152e-07, -1.152e-07, 0.7071, -0.7071)
ob_airlock.location = (0.0, 0.0, 0.0)
ob_airlock.rotation_mode = 'QUATERNION'
ob_airlock.rotation_quaternion = (1.0, 0.0, 0.0, 0.0)
ob_depthmask.parent = ob_airlock
ob_depthmask.location = (0.0, 0.0, 0.0)
ob_depthmask.rotation_mode = 'QUATERNION'
ob_depthmask.rotation_quaternion = (-1.152e-07, 1.152e-07, -0.7071, 0.7071)
ob_point_light.parent = ob_airlock
ob_point_light.location = (0.39, 0.0, 0.559)
ob_point_light.rotation_mode = 'QUATERNION'
ob_point_light.rotation_quaternion = (0.7071, 0.7071, 0.0, 0.0)
ob_point_light_001.parent = ob_airlock
ob_point_light_001.location = (-0.393, 0.0, 0.559)
ob_point_light_001.rotation_mode = 'QUATERNION'
ob_point_light_001.rotation_quaternion = (0.7071, 0.7071, 0.0, 0.0)
ob_seat.parent = ob_airlock
ob_seat.location = (0.423, 0.044, -0.343)
ob_seat.rotation_mode = 'QUATERNION'
ob_seat.rotation_quaternion = (0.7071, -0.0, -0.0, 0.7071)
ob_camera_001.parent = ob_airlock
ob_camera_001.location = (-0.48, 0.0, 0.459)
ob_camera_001.rotation_mode = 'QUATERNION'
ob_camera_001.rotation_quaternion = (0.7071, -0.0, -0.0, -0.7071)
ob_camera_collider.parent = ob_airlock
ob_camera_collider.location = (-0.411, 0.0, 0.129)
ob_camera_collider.rotation_mode = 'QUATERNION'
ob_camera_collider.rotation_quaternion = (1.0, -0.0, -0.0, -0.0)
ob_camera_collider.scale = (0.3491, 0.5544, 0.8242)
ob_camera_collider.empty_display_type = 'ARROWS'
ob_camera_collider.empty_display_size = 0.3
ob_camera_collider.instance_type = 'COLLECTION'
ob_model.parent = ob_airlock
ob_model.location = (0.0, 0.0, 0.0)
ob_model.rotation_mode = 'QUATERNION'
ob_model.rotation_quaternion = (1.152e-07, -1.152e-07, 0.7071, -0.7071)
ob_model.scale = (1.0, 1.0, 1.0)
ob_mesh_camera_collider_001.location = (0.0, 0.0, 0.0)
ob_camera_collider.instance_collection = col_collider_camera_collider_001

# ---- collection membership
col_collection.objects.link(ob_light)
col_collection.objects.link(ob_camera)
col_collection.objects.link(ob_shellcollider)
col_collection.objects.link(ob_airlock)
col_collection.objects.link(ob_depthmask)
col_collection.objects.link(ob_point_light)
col_collection.objects.link(ob_point_light_001)
col_collection.objects.link(ob_seat)
col_collection.objects.link(ob_camera_001)
col_collection.objects.link(ob_camera_collider)
col_collection.objects.link(ob_model)
col_collider_camera_collider_001.objects.link(ob_mesh_camera_collider_001)

# ---- scene / render settings (as saved in the file)
scene.camera = ob_camera
scene.frame_start = 1; scene.frame_end = 250; scene.frame_set(1)
scene.render.engine = 'BLENDER_EEVEE_NEXT'
scene.cycles.sampling_pattern = 'TABULATED_SOBOL'
scene.cycles.use_light_tree = False
scene.view_settings.view_transform = 'Filmic'
bpy.context.view_layer.update()
